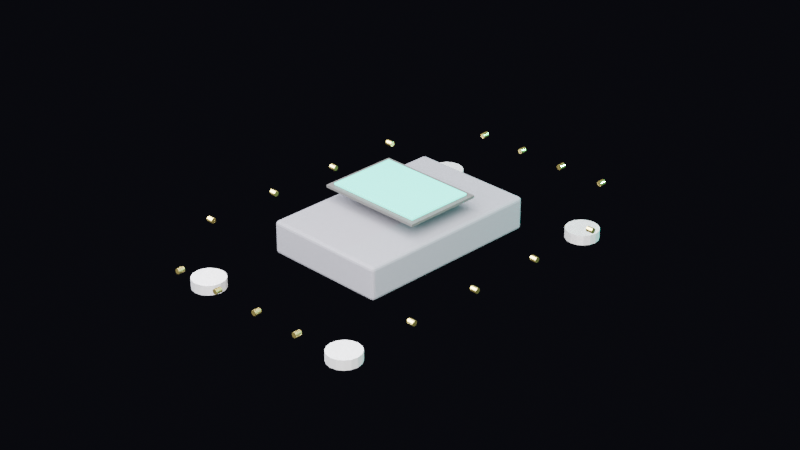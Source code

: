 # Source: screen-s.blend  (saved by Blender 5.1.29; exported with 4.5.12 LTS)
import bpy
from mathutils import Matrix  # noqa: F401  (used for matrix-valued properties, if any)

bpy.ops.wm.read_factory_settings(use_empty=True)
scene = bpy.context.scene
scene.name = 'Scene'

# ---- collections
col_collection = bpy.data.collections.new('Collection'); scene.collection.children.link(col_collection)
col_style_1_minimal = bpy.data.collections.new('Style_1_Minimal'); scene.collection.children.link(col_style_1_minimal)
col_style_2_rounded = bpy.data.collections.new('Style_2_Rounded'); scene.collection.children.link(col_style_2_rounded)
col_style_3_baroque = bpy.data.collections.new('Style_3_Baroque'); scene.collection.children.link(col_style_3_baroque)
col_style_4_wood = bpy.data.collections.new('Style_4_Wood'); scene.collection.children.link(col_style_4_wood)

# ---- materials (node trees are filled in below, after node groups)
mat_housing = bpy.data.materials.new('Housing')
mat_bezel = bpy.data.materials.new('Bezel')
mat_screen = bpy.data.materials.new('Screen')
mat_pcb = bpy.data.materials.new('PCB')
mat_gold = bpy.data.materials.new('Gold')
mat_silver = bpy.data.materials.new('Silver')

# ---- material node trees
mat_housing.use_nodes = True; mat_housing.node_tree.nodes.clear()
_N = mat_housing.node_tree.nodes; _L = mat_housing.node_tree.links
n0 = _N.new('ShaderNodeBsdfPrincipled'); n0.name = 'Principled BSDF'; n0.location = (-200, 100)
n0.inputs[0].default_value = (0.04, 0.04, 0.05, 1.0)
n0.inputs[2].default_value = 0.85
n1 = _N.new('ShaderNodeOutputMaterial'); n1.name = 'Material Output'; n1.location = (200, 100)
_L.new(n0.outputs[0], n1.inputs[0])
n1.is_active_output = True
mat_bezel.use_nodes = True; mat_bezel.node_tree.nodes.clear()
_N = mat_bezel.node_tree.nodes; _L = mat_bezel.node_tree.links
n0 = _N.new('ShaderNodeBsdfPrincipled'); n0.name = 'Principled BSDF'; n0.location = (-200, 100)
n0.inputs[0].default_value = (0.02, 0.02, 0.02, 1.0)
n1 = _N.new('ShaderNodeOutputMaterial'); n1.name = 'Material Output'; n1.location = (200, 100)
_L.new(n0.outputs[0], n1.inputs[0])
n1.is_active_output = True
mat_screen.use_nodes = True; mat_screen.node_tree.nodes.clear()
_N = mat_screen.node_tree.nodes; _L = mat_screen.node_tree.links
n0 = _N.new('ShaderNodeBsdfPrincipled'); n0.name = 'Principled BSDF'; n0.location = (-200, 100)
n0.inputs[0].default_value = (0.0, 0.1, 0.08, 1.0)
n0.inputs[2].default_value = 0.1
n0.inputs[27].default_value = (0.0, 0.8314, 0.6667, 1.0)
n0.inputs[28].default_value = 3.0
n1 = _N.new('ShaderNodeOutputMaterial'); n1.name = 'Material Output'; n1.location = (200, 100)
_L.new(n0.outputs[0], n1.inputs[0])
n1.is_active_output = True
mat_pcb.use_nodes = True; mat_pcb.node_tree.nodes.clear()
_N = mat_pcb.node_tree.nodes; _L = mat_pcb.node_tree.links
n0 = _N.new('ShaderNodeBsdfPrincipled'); n0.name = 'Principled BSDF'; n0.location = (-200, 100)
n0.inputs[0].default_value = (0.0, 0.3, 0.1, 1.0)
n0.inputs[2].default_value = 0.7
n1 = _N.new('ShaderNodeOutputMaterial'); n1.name = 'Material Output'; n1.location = (200, 100)
_L.new(n0.outputs[0], n1.inputs[0])
n1.is_active_output = True
mat_gold.use_nodes = True; mat_gold.node_tree.nodes.clear()
_N = mat_gold.node_tree.nodes; _L = mat_gold.node_tree.links
n0 = _N.new('ShaderNodeBsdfPrincipled'); n0.name = 'Principled BSDF'; n0.location = (-200, 100)
n0.inputs[0].default_value = (0.83, 0.69, 0.22, 1.0)
n0.inputs[1].default_value = 1.0
n0.inputs[2].default_value = 0.3
n1 = _N.new('ShaderNodeOutputMaterial'); n1.name = 'Material Output'; n1.location = (200, 100)
_L.new(n0.outputs[0], n1.inputs[0])
n1.is_active_output = True
mat_silver.use_nodes = True; mat_silver.node_tree.nodes.clear()
_N = mat_silver.node_tree.nodes; _L = mat_silver.node_tree.links
n0 = _N.new('ShaderNodeBsdfPrincipled'); n0.name = 'Principled BSDF'; n0.location = (-200, 100)
n0.inputs[0].default_value = (0.75, 0.75, 0.78, 1.0)
n0.inputs[1].default_value = 0.9
n0.inputs[2].default_value = 0.4
n1 = _N.new('ShaderNodeOutputMaterial'); n1.name = 'Material Output'; n1.location = (200, 100)
_L.new(n0.outputs[0], n1.inputs[0])
n1.is_active_output = True

# ---- world
world_world = bpy.data.worlds.new('World'); scene.world = world_world
world_world.use_nodes = True; world_world.node_tree.nodes.clear()
_N = world_world.node_tree.nodes; _L = world_world.node_tree.links
n0 = _N.new('ShaderNodeOutputWorld'); n0.name = 'World Output'; n0.location = (200, 100)
n1 = _N.new('ShaderNodeBackground'); n1.name = 'Background'; n1.location = (-200, 100)
n1.inputs[0].default_value = (0.01, 0.01, 0.015, 1.0)
n1.inputs[1].default_value = 0.5
_L.new(n1.outputs[0], n0.inputs[0])
n0.is_active_output = True
world_world.color = (0.05088, 0.05088, 0.05088)
world_world.sun_shadow_jitter_overblur = 0.0

# ---- cameras
cam_camera = bpy.data.cameras.new('Camera')
cam_camera.lens = 85.0

# ---- lights
light_area = bpy.data.lights.new('Area', 'AREA')
light_area.color = (1.0, 0.98, 0.95)
light_area.energy = 30.0
light_area.size = 0.3
light_area.size_y = 1.0
light_area_001 = bpy.data.lights.new('Area.001', 'AREA')
light_area_001.color = (0.9, 0.92, 1.0)
light_area_001.size = 0.4
light_area_001.size_y = 1.0
light_point = bpy.data.lights.new('Point', 'POINT')
light_point.color = (0.0, 0.83, 0.67)
light_point.energy = 5.0

# ---- meshes
me_cube = bpy.data.meshes.new('Cube')
me_cube.from_pydata([(-0.018, -0.028, -0.005), (-0.018, -0.029, -0.004), (-0.019, -0.028, -0.004), (-0.018, -0.0285, -0.004866), (-0.0185, -0.028, -0.004866), (-0.01848, -0.02848, -0.004737), (-0.0185, -0.02887, -0.004), (-0.018, -0.02887, -0.004499), (-0.01848, -0.02874, -0.004478), (-0.01887, -0.028, -0.004499), (-0.01887, -0.0285, -0.004), (-0.01874, -0.02848, -0.004478), (-0.018, -0.029, 0.004), (-0.018, -0.028, 0.005), (-0.019, -0.028, 0.004), (-0.018, -0.02887, 0.004499), (-0.0185, -0.02887, 0.004), (-0.01848, -0.02874, 0.004478), (-0.0185, -0.028, 0.004866), (-0.018, -0.0285, 0.004866), (-0.01848, -0.02848, 0.004737), (-0.01887, -0.0285, 0.004), (-0.01887, -0.028, 0.004499), (-0.01874, -0.02848, 0.004478), (-0.018, 0.028, -0.005), (-0.019, 0.028, -0.004), (-0.018, 0.029, -0.004), (-0.0185, 0.028, -0.004866), (-0.018, 0.0285, -0.004866), (-0.01848, 0.02848, -0.004737), (-0.01887, 0.0285, -0.004), (-0.01887, 0.028, -0.004499), (-0.01874, 0.02848, -0.004478), (-0.018, 0.02887, -0.004499), (-0.0185, 0.02887, -0.004), (-0.01848, 0.02874, -0.004478), (-0.018, 0.028, 0.005), (-0.018, 0.029, 0.004), (-0.019, 0.028, 0.004), (-0.018, 0.0285, 0.004866), (-0.0185, 0.028, 0.004866), (-0.01848, 0.02848, 0.004737), (-0.0185, 0.02887, 0.004), (-0.018, 0.02887, 0.004499), (-0.01848, 0.02874, 0.004478), (-0.01887, 0.028, 0.004499), (-0.01887, 0.0285, 0.004), (-0.01874, 0.02848, 0.004478), (0.018, -0.028, -0.005), (0.019, -0.028, -0.004), (0.018, -0.029, -0.004), (0.0185, -0.028, -0.004866), (0.018, -0.0285, -0.004866), (0.01848, -0.02848, -0.004737), (0.01887, -0.0285, -0.004), (0.01887, -0.028, -0.004499), (0.01874, -0.02848, -0.004478), (0.018, -0.02887, -0.004499), (0.0185, -0.02887, -0.004), (0.01848, -0.02874, -0.004478), (0.018, -0.028, 0.005), (0.018, -0.029, 0.004), (0.019, -0.028, 0.004), (0.018, -0.0285, 0.004866), (0.0185, -0.028, 0.004866), (0.01848, -0.02848, 0.004737), (0.0185, -0.02887, 0.004), (0.018, -0.02887, 0.004499), (0.01848, -0.02874, 0.004478), (0.01887, -0.028, 0.004499), (0.01887, -0.0285, 0.004), (0.01874, -0.02848, 0.004478), (0.018, 0.028, -0.005), (0.018, 0.029, -0.004), (0.019, 0.028, -0.004), (0.018, 0.0285, -0.004866), (0.0185, 0.028, -0.004866), (0.01848, 0.02848, -0.004737), (0.0185, 0.02887, -0.004), (0.018, 0.02887, -0.004499), (0.01848, 0.02874, -0.004478), (0.01887, 0.028, -0.004499), (0.01887, 0.0285, -0.004), (0.01874, 0.02848, -0.004478), (0.018, 0.028, 0.005), (0.019, 0.028, 0.004), (0.018, 0.029, 0.004), (0.0185, 0.028, 0.004866), (0.018, 0.0285, 0.004866), (0.01848, 0.02848, 0.004737), (0.01887, 0.0285, 0.004), (0.01887, 0.028, 0.004499), (0.01874, 0.02848, 0.004478), (0.018, 0.02887, 0.004499), (0.0185, 0.02887, 0.004), (0.01848, 0.02874, 0.004478)], [], [(0, 3, 5, 4), (3, 7, 8, 5), (1, 6, 8, 7), (6, 10, 11, 8), (2, 9, 11, 10), (9, 4, 5, 11), (5, 8, 11), (12, 15, 17, 16), (15, 19, 20, 17), (13, 18, 20, 19), (18, 22, 23, 20), (14, 21, 23, 22), (21, 16, 17, 23), (17, 20, 23), (24, 27, 29, 28), (27, 31, 32, 29), (25, 30, 32, 31), (30, 34, 35, 32), (26, 33, 35, 34), (33, 28, 29, 35), (29, 32, 35), (36, 39, 41, 40), (39, 43, 44, 41), (37, 42, 44, 43), (42, 46, 47, 44), (38, 45, 47, 46), (45, 40, 41, 47), (41, 44, 47), (48, 51, 53, 52), (51, 55, 56, 53), (49, 54, 56, 55), (54, 58, 59, 56), (50, 57, 59, 58), (57, 52, 53, 59), (53, 56, 59), (60, 63, 65, 64), (63, 67, 68, 65), (61, 66, 68, 67), (66, 70, 71, 68), (62, 69, 71, 70), (69, 64, 65, 71), (65, 68, 71), (72, 75, 77, 76), (75, 79, 80, 77), (73, 78, 80, 79), (78, 82, 83, 80), (74, 81, 83, 82), (81, 76, 77, 83), (77, 80, 83), (84, 87, 89, 88), (87, 91, 92, 89), (85, 90, 92, 91), (90, 94, 95, 92), (86, 93, 95, 94), (93, 88, 89, 95), (89, 92, 95), (24, 0, 4, 27), (27, 4, 9, 31), (31, 9, 2, 25), (1, 12, 16, 6), (6, 16, 21, 10), (10, 21, 14, 2), (13, 36, 40, 18), (18, 40, 45, 22), (22, 45, 38, 14), (37, 26, 34, 42), (42, 34, 30, 46), (46, 30, 25, 38), (72, 24, 28, 75), (75, 28, 33, 79), (79, 33, 26, 73), (36, 84, 88, 39), (39, 88, 93, 43), (43, 93, 86, 37), (85, 74, 82, 90), (90, 82, 78, 94), (94, 78, 73, 86), (48, 72, 76, 51), (51, 76, 81, 55), (55, 81, 74, 49), (84, 60, 64, 87), (87, 64, 69, 91), (91, 69, 62, 85), (61, 50, 58, 66), (66, 58, 54, 70), (70, 54, 49, 62), (0, 48, 52, 3), (3, 52, 57, 7), (7, 57, 50, 1), (60, 13, 19, 63), (63, 19, 15, 67), (67, 15, 12, 61), (24, 72, 48, 0), (2, 14, 38, 25), (50, 61, 12, 1), (84, 36, 13, 60), (26, 37, 86, 73), (74, 85, 62, 49)])
_uv = me_cube.uv_layers.new(name='UVMap')
_uv.uv.foreach_set('vector', [0.1316, 0.7457, 0.1316, 0.7478, 0.1284, 0.7478, 0.1283, 0.7457, 0.1316, 0.7478, 0.1316, 0.75, 0.1284, 0.75, 0.1284, 0.7478, 0.4, 0.9934, 0.4, 1.0, 0.375, 0.9966, 0.375, 0.9934, 0.4, 0.0, 0.4, 0.002158, 0.375, 0.002249, 0.375, 0.0, 0.4, 0.00431, 0.375, 0.00431, 0.375, 0.002249, 0.4, 0.002158, 0.125, 0.7457, 0.1283, 0.7457, 0.1284, 0.7478, 0.125, 0.7478, 0.1284, 0.7478, 0.1284, 0.75, 0.125, 0.7478, 0.6, 0.9934, 0.6125, 0.9934, 0.612, 0.9966, 0.6, 1.0, 0.6125, 0.9934, 0.625, 0.9934, 0.625, 0.9966, 0.612, 0.9966, 0.8684, 0.7457, 0.875, 0.7457, 0.8716, 0.75, 0.8684, 0.75, 0.625, 0.00431, 0.6125, 0.00431, 0.612, 0.002249, 0.625, 0.0, 0.6, 0.00431, 0.6, 0.002158, 0.612, 0.002249, 0.6125, 0.00431, 0.6, 0.002158, 0.6, 0.0, 0.612, 0.001135, 0.612, 0.002249, 0.612, 0.9966, 0.625, 0.9966, 0.612, 0.9983, 0.1316, 0.5043, 0.1283, 0.5043, 0.1284, 0.5022, 0.1316, 0.5022, 0.1283, 0.5043, 0.125, 0.5043, 0.125, 0.5022, 0.1284, 0.5022, 0.4, 0.2457, 0.4, 0.2478, 0.375, 0.2478, 0.375, 0.2457, 0.4, 0.2478, 0.4, 0.2533, 0.375, 0.2534, 0.375, 0.2478, 0.4, 0.2566, 0.375, 0.2566, 0.375, 0.2534, 0.4, 0.2533, 0.1316, 0.5, 0.1316, 0.5022, 0.1284, 0.5022, 0.1284, 0.5, 0.1284, 0.5022, 0.125, 0.5022, 0.1284, 0.5, 0.8684, 0.5043, 0.8684, 0.5, 0.8716, 0.5, 0.875, 0.5043, 0.625, 0.2566, 0.6125, 0.2566, 0.612, 0.2534, 0.625, 0.2523, 0.6, 0.2566, 0.6, 0.2533, 0.612, 0.2534, 0.6125, 0.2566, 0.6, 0.2533, 0.6, 0.2478, 0.612, 0.2487, 0.612, 0.2534, 0.6, 0.2457, 0.6125, 0.2457, 0.612, 0.2487, 0.6, 0.2478, 0.6125, 0.2457, 0.625, 0.2457, 0.625, 0.2523, 0.612, 0.2487, 0.625, 0.2523, 0.612, 0.2534, 0.612, 0.2487, 0.3684, 0.7457, 0.3717, 0.7457, 0.3716, 0.7478, 0.3684, 0.7478, 0.3717, 0.7457, 0.3875, 0.7457, 0.3844, 0.7478, 0.3716, 0.7478, 0.4, 0.7457, 0.4, 0.7478, 0.3844, 0.7478, 0.3875, 0.7457, 0.4, 0.7478, 0.4, 0.7533, 0.3733, 0.7517, 0.3844, 0.7478, 0.4, 0.7566, 0.3717, 0.7533, 0.3733, 0.7517, 0.4, 0.7533, 0.3717, 0.7533, 0.3684, 0.7478, 0.3716, 0.7478, 0.3733, 0.7517, 0.3716, 0.7478, 0.3844, 0.7478, 0.3733, 0.7517, 0.6316, 0.7457, 0.6283, 0.7533, 0.6267, 0.7517, 0.6283, 0.7457, 0.6283, 0.7533, 0.6125, 0.7566, 0.612, 0.7534, 0.6267, 0.7517, 0.6, 0.7566, 0.6, 0.7533, 0.612, 0.7534, 0.6125, 0.7566, 0.6, 0.7533, 0.6, 0.7478, 0.612, 0.7487, 0.612, 0.7534, 0.6, 0.7457, 0.6125, 0.7457, 0.612, 0.7487, 0.6, 0.7478, 0.6125, 0.7457, 0.6283, 0.7457, 0.6267, 0.7517, 0.612, 0.7487, 0.6267, 0.7517, 0.612, 0.7534, 0.612, 0.7487, 0.3684, 0.5043, 0.3684, 0.5022, 0.3716, 0.5022, 0.3717, 0.5043, 0.3684, 0.5022, 0.3717, 0.4967, 0.3733, 0.4983, 0.3716, 0.5022, 0.4, 0.4934, 0.4, 0.4967, 0.3733, 0.4983, 0.3717, 0.4967, 0.4, 0.4967, 0.4, 0.5022, 0.3844, 0.5022, 0.3733, 0.4983, 0.4, 0.5043, 0.3875, 0.5043, 0.3844, 0.5022, 0.4, 0.5022, 0.3875, 0.5043, 0.3717, 0.5043, 0.3716, 0.5022, 0.3844, 0.5022, 0.3716, 0.5022, 0.3733, 0.4983, 0.3844, 0.5022, 0.6316, 0.5043, 0.6283, 0.5043, 0.6234, 0.5008, 0.6283, 0.4967, 0.6283, 0.5043, 0.6125, 0.5043, 0.612, 0.5022, 0.6234, 0.5008, 0.6, 0.5043, 0.6, 0.5022, 0.612, 0.5022, 0.6125, 0.5043, 0.6, 0.5022, 0.6, 0.4967, 0.612, 0.4977, 0.612, 0.5022, 0.6, 0.4934, 0.6125, 0.4934, 0.612, 0.4977, 0.6, 0.4967, 0.6125, 0.4934, 0.6283, 0.4967, 0.6234, 0.5008, 0.612, 0.4977, 0.6234, 0.5008, 0.612, 0.5022, 0.612, 0.4977, 0.1316, 0.5043, 0.1316, 0.7457, 0.1283, 0.7457, 0.1283, 0.5043, 0.1283, 0.5043, 0.1283, 0.7457, 0.125, 0.7457, 0.125, 0.5043, 0.375, 0.2457, 0.375, 0.00431, 0.4, 0.00431, 0.4, 0.2457, 0.4, 0.9934, 0.6, 0.9934, 0.6, 1.0, 0.4, 1.0, 0.4, 0.0, 0.6, 0.0, 0.6, 0.002158, 0.4, 0.002158, 0.4, 0.002158, 0.6, 0.002158, 0.6, 0.00431, 0.4, 0.00431, 0.8684, 0.7457, 0.8684, 0.5043, 0.875, 0.5043, 0.875, 0.7457, 0.625, 0.00431, 0.625, 0.2457, 0.6125, 0.2457, 0.6125, 0.00431, 0.6125, 0.00431, 0.6125, 0.2457, 0.6, 0.2457, 0.6, 0.00431, 0.6, 0.2566, 0.4, 0.2566, 0.4, 0.2533, 0.6, 0.2533, 0.6, 0.2533, 0.4, 0.2533, 0.4, 0.2478, 0.6, 0.2478, 0.6, 0.2478, 0.4, 0.2478, 0.4, 0.2457, 0.6, 0.2457, 0.3684, 0.5043, 0.1316, 0.5043, 0.1316, 0.5022, 0.3684, 0.5022, 0.3684, 0.5022, 0.1316, 0.5022, 0.1316, 0.5, 0.3717, 0.4967, 0.3717, 0.4967, 0.375, 0.2566, 0.4, 0.2566, 0.4, 0.4934, 0.8684, 0.5043, 0.6316, 0.5043, 0.6283, 0.4967, 0.8684, 0.5, 0.625, 0.2566, 0.6283, 0.4967, 0.6125, 0.4934, 0.6125, 0.2566, 0.6125, 0.2566, 0.6125, 0.4934, 0.6, 0.4934, 0.6, 0.2566, 0.6, 0.5043, 0.4, 0.5043, 0.4, 0.5022, 0.6, 0.5022, 0.6, 0.5022, 0.4, 0.5022, 0.4, 0.4967, 0.6, 0.4967, 0.6, 0.4967, 0.4, 0.4967, 0.4, 0.4934, 0.6, 0.4934, 0.3684, 0.7457, 0.3684, 0.5043, 0.3717, 0.5043, 0.3717, 0.7457, 0.3717, 0.7457, 0.3717, 0.5043, 0.3875, 0.5043, 0.3875, 0.7457, 0.3875, 0.7457, 0.3875, 0.5043, 0.4, 0.5043, 0.4, 0.7457, 0.6316, 0.5043, 0.6316, 0.7457, 0.6283, 0.7457, 0.6283, 0.5043, 0.6283, 0.5043, 0.6283, 0.7457, 0.6125, 0.7457, 0.6125, 0.5043, 0.6125, 0.5043, 0.6125, 0.7457, 0.6, 0.7457, 0.6, 0.5043, 0.6, 0.7566, 0.4, 0.7566, 0.4, 0.7533, 0.6, 0.7533, 0.6, 0.7533, 0.4, 0.7533, 0.4, 0.7478, 0.6, 0.7478, 0.6, 0.7478, 0.4, 0.7478, 0.4, 0.7457, 0.6, 0.7457, 0.1316, 0.7457, 0.3684, 0.7457, 0.3684, 0.7478, 0.1316, 0.7478, 0.1316, 0.7478, 0.3684, 0.7478, 0.3717, 0.7533, 0.1316, 0.75, 0.375, 0.9934, 0.3717, 0.7533, 0.4, 0.7566, 0.4, 0.9934, 0.6316, 0.7457, 0.8684, 0.7457, 0.8684, 0.75, 0.6283, 0.7533, 0.6283, 0.7533, 0.625, 0.9934, 0.6125, 0.9934, 0.6125, 0.7566, 0.6125, 0.7566, 0.6125, 0.9934, 0.6, 0.9934, 0.6, 0.7566, 0.1316, 0.5043, 0.3684, 0.5043, 0.3684, 0.7457, 0.1316, 0.7457, 0.4, 0.00431, 0.6, 0.00431, 0.6, 0.2457, 0.4, 0.2457, 0.4, 0.7566, 0.6, 0.7566, 0.6, 0.9934, 0.4, 0.9934, 0.6316, 0.5043, 0.8684, 0.5043, 0.8684, 0.7457, 0.6316, 0.7457, 0.4, 0.2566, 0.6, 0.2566, 0.6, 0.4934, 0.4, 0.4934, 0.4, 0.5043, 0.6, 0.5043, 0.6, 0.7457, 0.4, 0.7457])
me_cube.materials.append(mat_housing)
me_cube.update()
me_cube_001 = bpy.data.meshes.new('Cube.001')
me_cube_001.from_pydata([(-0.0165, -0.012, 0.009925), (-0.0165, -0.012, 0.01068), (-0.0165, 0.012, 0.009925), (-0.0165, 0.012, 0.01068), (0.0165, -0.012, 0.009925), (0.0165, -0.012, 0.01068), (0.0165, 0.012, 0.009925), (0.0165, 0.012, 0.01068)], [], [(0, 1, 3, 2), (2, 3, 7, 6), (6, 7, 5, 4), (4, 5, 1, 0), (2, 6, 4, 0), (7, 3, 1, 5)])
_uv = me_cube_001.uv_layers.new(name='UVMap')
_uv.uv.foreach_set('vector', [0.375, 0.0, 0.625, 0.0, 0.625, 0.25, 0.375, 0.25, 0.375, 0.25, 0.625, 0.25, 0.625, 0.5, 0.375, 0.5, 0.375, 0.5, 0.625, 0.5, 0.625, 0.75, 0.375, 0.75, 0.375, 0.75, 0.625, 0.75, 0.625, 1.0, 0.375, 1.0, 0.125, 0.5, 0.375, 0.5, 0.375, 0.75, 0.125, 0.75, 0.625, 0.5, 0.875, 0.5, 0.875, 0.75, 0.625, 0.75])
me_cube_001.materials.append(mat_bezel)
me_cube_001.update()
me_cube_002 = bpy.data.meshes.new('Cube.002')
me_cube_002.from_pydata([(-0.015, -0.0105, 0.01075), (-0.015, -0.0105, 0.01125), (-0.015, 0.0105, 0.01075), (-0.015, 0.0105, 0.01125), (0.015, -0.0105, 0.01075), (0.015, -0.0105, 0.01125), (0.015, 0.0105, 0.01075), (0.015, 0.0105, 0.01125)], [], [(0, 1, 3, 2), (2, 3, 7, 6), (6, 7, 5, 4), (4, 5, 1, 0), (2, 6, 4, 0), (7, 3, 1, 5)])
_uv = me_cube_002.uv_layers.new(name='UVMap')
_uv.uv.foreach_set('vector', [0.375, 0.0, 0.625, 0.0, 0.625, 0.25, 0.375, 0.25, 0.375, 0.25, 0.625, 0.25, 0.625, 0.5, 0.375, 0.5, 0.375, 0.5, 0.625, 0.5, 0.625, 0.75, 0.375, 0.75, 0.375, 0.75, 0.625, 0.75, 0.625, 1.0, 0.375, 1.0, 0.125, 0.5, 0.375, 0.5, 0.375, 0.75, 0.125, 0.75, 0.625, 0.5, 0.875, 0.5, 0.875, 0.75, 0.625, 0.75])
me_cube_002.materials.append(mat_screen)
me_cube_002.update()
me_cube_003 = bpy.data.meshes.new('Cube.003')
me_cube_003.from_pydata([(-0.0175, -0.0275, -0.0005), (-0.0175, -0.0275, 0.0005), (-0.0175, 0.0275, -0.0005), (-0.0175, 0.0275, 0.0005), (0.0175, -0.0275, -0.0005), (0.0175, -0.0275, 0.0005), (0.0175, 0.0275, -0.0005), (0.0175, 0.0275, 0.0005)], [], [(0, 1, 3, 2), (2, 3, 7, 6), (6, 7, 5, 4), (4, 5, 1, 0), (2, 6, 4, 0), (7, 3, 1, 5)])
_uv = me_cube_003.uv_layers.new(name='UVMap')
_uv.uv.foreach_set('vector', [0.375, 0.0, 0.625, 0.0, 0.625, 0.25, 0.375, 0.25, 0.375, 0.25, 0.625, 0.25, 0.625, 0.5, 0.375, 0.5, 0.375, 0.5, 0.625, 0.5, 0.625, 0.75, 0.375, 0.75, 0.375, 0.75, 0.625, 0.75, 0.625, 1.0, 0.375, 1.0, 0.125, 0.5, 0.375, 0.5, 0.375, 0.75, 0.125, 0.75, 0.625, 0.5, 0.875, 0.5, 0.875, 0.75, 0.625, 0.75])
me_cube_003.materials.append(mat_pcb)
me_cube_003.update()
me_cylinder = bpy.data.meshes.new('Cylinder')
me_cylinder.from_pydata([(0.0, 0.0008, -0.001), (0.0, 0.0008, 0.001), (0.0003061, 0.0007391, -0.001), (0.0003061, 0.0007391, 0.001), (0.0005657, 0.0005657, -0.001), (0.0005657, 0.0005657, 0.001), (0.0007391, 0.0003061, -0.001), (0.0007391, 0.0003061, 0.001), (0.0008, 0.0, -0.001), (0.0008, 0.0, 0.001), (0.0007391, -0.0003061, -0.001), (0.0007391, -0.0003061, 0.001), (0.0005657, -0.0005657, -0.001), (0.0005657, -0.0005657, 0.001), (0.0003061, -0.0007391, -0.001), (0.0003061, -0.0007391, 0.001), (0.0, -0.0008, -0.001), (0.0, -0.0008, 0.001), (-0.0003061, -0.0007391, -0.001), (-0.0003061, -0.0007391, 0.001), (-0.0005657, -0.0005657, -0.001), (-0.0005657, -0.0005657, 0.001), (-0.0007391, -0.0003061, -0.001), (-0.0007391, -0.0003061, 0.001), (-0.0008, 0.0, -0.001), (-0.0008, 0.0, 0.001), (-0.0007391, 0.0003061, -0.001), (-0.0007391, 0.0003061, 0.001), (-0.0005657, 0.0005657, -0.001), (-0.0005657, 0.0005657, 0.001), (-0.0003061, 0.0007391, -0.001), (-0.0003061, 0.0007391, 0.001)], [], [(0, 1, 3, 2), (2, 3, 5, 4), (4, 5, 7, 6), (6, 7, 9, 8), (8, 9, 11, 10), (10, 11, 13, 12), (12, 13, 15, 14), (14, 15, 17, 16), (16, 17, 19, 18), (18, 19, 21, 20), (20, 21, 23, 22), (22, 23, 25, 24), (24, 25, 27, 26), (26, 27, 29, 28), (3, 1, 31, 29, 27, 25, 23, 21, 19, 17, 15, 13, 11, 9, 7, 5), (28, 29, 31, 30), (30, 31, 1, 0), (0, 2, 4, 6, 8, 10, 12, 14, 16, 18, 20, 22, 24, 26, 28, 30)])
_uv = me_cylinder.uv_layers.new(name='UVMap')
_uv.uv.foreach_set('vector', [1.0, 0.5, 1.0, 1.0, 0.9375, 1.0, 0.9375, 0.5, 0.9375, 0.5, 0.9375, 1.0, 0.875, 1.0, 0.875, 0.5, 0.875, 0.5, 0.875, 1.0, 0.8125, 1.0, 0.8125, 0.5, 0.8125, 0.5, 0.8125, 1.0, 0.75, 1.0, 0.75, 0.5, 0.75, 0.5, 0.75, 1.0, 0.6875, 1.0, 0.6875, 0.5, 0.6875, 0.5, 0.6875, 1.0, 0.625, 1.0, 0.625, 0.5, 0.625, 0.5, 0.625, 1.0, 0.5625, 1.0, 0.5625, 0.5, 0.5625, 0.5, 0.5625, 1.0, 0.5, 1.0, 0.5, 0.5, 0.5, 0.5, 0.5, 1.0, 0.4375, 1.0, 0.4375, 0.5, 0.4375, 0.5, 0.4375, 1.0, 0.375, 1.0, 0.375, 0.5, 0.375, 0.5, 0.375, 1.0, 0.3125, 1.0, 0.3125, 0.5, 0.3125, 0.5, 0.3125, 1.0, 0.25, 1.0, 0.25, 0.5, 0.25, 0.5, 0.25, 1.0, 0.1875, 1.0, 0.1875, 0.5, 0.1875, 0.5, 0.1875, 1.0, 0.125, 1.0, 0.125, 0.5, 0.3418, 0.4717, 0.25, 0.49, 0.1582, 0.4717, 0.08029, 0.4197, 0.02827, 0.3418, 0.01, 0.25, 0.02827, 0.1582, 0.08029, 0.08029, 0.1582, 0.02827, 0.25, 0.01, 0.3418, 0.02827, 0.4197, 0.08029, 0.4717, 0.1582, 0.49, 0.25, 0.4717, 0.3418, 0.4197, 0.4197, 0.125, 0.5, 0.125, 1.0, 0.0625, 1.0, 0.0625, 0.5, 0.0625, 0.5, 0.0625, 1.0, 0.0, 1.0, 0.0, 0.5, 0.75, 0.49, 0.8418, 0.4717, 0.9197, 0.4197, 0.9717, 0.3418, 0.99, 0.25, 0.9717, 0.1582, 0.9197, 0.08029, 0.8418, 0.02827, 0.75, 0.01, 0.6582, 0.02827, 0.5803, 0.08029, 0.5283, 0.1582, 0.51, 0.25, 0.5283, 0.3418, 0.5803, 0.4197, 0.6582, 0.4717])
me_cylinder.materials.append(mat_gold)
me_cylinder.update()
me_cylinder_001 = bpy.data.meshes.new('Cylinder.001')
me_cylinder_001.from_pydata([(0.0, 0.0008, -0.001), (0.0, 0.0008, 0.001), (0.0003061, 0.0007391, -0.001), (0.0003061, 0.0007391, 0.001), (0.0005657, 0.0005657, -0.001), (0.0005657, 0.0005657, 0.001), (0.0007391, 0.0003061, -0.001), (0.0007391, 0.0003061, 0.001), (0.0008, 0.0, -0.001), (0.0008, 0.0, 0.001), (0.0007391, -0.0003061, -0.001), (0.0007391, -0.0003061, 0.001), (0.0005657, -0.0005657, -0.001), (0.0005657, -0.0005657, 0.001), (0.0003061, -0.0007391, -0.001), (0.0003061, -0.0007391, 0.001), (0.0, -0.0008, -0.001), (0.0, -0.0008, 0.001), (-0.0003061, -0.0007391, -0.001), (-0.0003061, -0.0007391, 0.001), (-0.0005657, -0.0005657, -0.001), (-0.0005657, -0.0005657, 0.001), (-0.0007391, -0.0003061, -0.001), (-0.0007391, -0.0003061, 0.001), (-0.0008, 0.0, -0.001), (-0.0008, 0.0, 0.001), (-0.0007391, 0.0003061, -0.001), (-0.0007391, 0.0003061, 0.001), (-0.0005657, 0.0005657, -0.001), (-0.0005657, 0.0005657, 0.001), (-0.0003061, 0.0007391, -0.001), (-0.0003061, 0.0007391, 0.001)], [], [(0, 1, 3, 2), (2, 3, 5, 4), (4, 5, 7, 6), (6, 7, 9, 8), (8, 9, 11, 10), (10, 11, 13, 12), (12, 13, 15, 14), (14, 15, 17, 16), (16, 17, 19, 18), (18, 19, 21, 20), (20, 21, 23, 22), (22, 23, 25, 24), (24, 25, 27, 26), (26, 27, 29, 28), (3, 1, 31, 29, 27, 25, 23, 21, 19, 17, 15, 13, 11, 9, 7, 5), (28, 29, 31, 30), (30, 31, 1, 0), (0, 2, 4, 6, 8, 10, 12, 14, 16, 18, 20, 22, 24, 26, 28, 30)])
_uv = me_cylinder_001.uv_layers.new(name='UVMap')
_uv.uv.foreach_set('vector', [1.0, 0.5, 1.0, 1.0, 0.9375, 1.0, 0.9375, 0.5, 0.9375, 0.5, 0.9375, 1.0, 0.875, 1.0, 0.875, 0.5, 0.875, 0.5, 0.875, 1.0, 0.8125, 1.0, 0.8125, 0.5, 0.8125, 0.5, 0.8125, 1.0, 0.75, 1.0, 0.75, 0.5, 0.75, 0.5, 0.75, 1.0, 0.6875, 1.0, 0.6875, 0.5, 0.6875, 0.5, 0.6875, 1.0, 0.625, 1.0, 0.625, 0.5, 0.625, 0.5, 0.625, 1.0, 0.5625, 1.0, 0.5625, 0.5, 0.5625, 0.5, 0.5625, 1.0, 0.5, 1.0, 0.5, 0.5, 0.5, 0.5, 0.5, 1.0, 0.4375, 1.0, 0.4375, 0.5, 0.4375, 0.5, 0.4375, 1.0, 0.375, 1.0, 0.375, 0.5, 0.375, 0.5, 0.375, 1.0, 0.3125, 1.0, 0.3125, 0.5, 0.3125, 0.5, 0.3125, 1.0, 0.25, 1.0, 0.25, 0.5, 0.25, 0.5, 0.25, 1.0, 0.1875, 1.0, 0.1875, 0.5, 0.1875, 0.5, 0.1875, 1.0, 0.125, 1.0, 0.125, 0.5, 0.3418, 0.4717, 0.25, 0.49, 0.1582, 0.4717, 0.08029, 0.4197, 0.02827, 0.3418, 0.01, 0.25, 0.02827, 0.1582, 0.08029, 0.08029, 0.1582, 0.02827, 0.25, 0.01, 0.3418, 0.02827, 0.4197, 0.08029, 0.4717, 0.1582, 0.49, 0.25, 0.4717, 0.3418, 0.4197, 0.4197, 0.125, 0.5, 0.125, 1.0, 0.0625, 1.0, 0.0625, 0.5, 0.0625, 0.5, 0.0625, 1.0, 0.0, 1.0, 0.0, 0.5, 0.75, 0.49, 0.8418, 0.4717, 0.9197, 0.4197, 0.9717, 0.3418, 0.99, 0.25, 0.9717, 0.1582, 0.9197, 0.08029, 0.8418, 0.02827, 0.75, 0.01, 0.6582, 0.02827, 0.5803, 0.08029, 0.5283, 0.1582, 0.51, 0.25, 0.5283, 0.3418, 0.5803, 0.4197, 0.6582, 0.4717])
me_cylinder_001.materials.append(mat_gold)
me_cylinder_001.update()
me_cylinder_002 = bpy.data.meshes.new('Cylinder.002')
me_cylinder_002.from_pydata([(0.0, 0.0008, -0.001), (0.0, 0.0008, 0.001), (0.0003061, 0.0007391, -0.001), (0.0003061, 0.0007391, 0.001), (0.0005657, 0.0005657, -0.001), (0.0005657, 0.0005657, 0.001), (0.0007391, 0.0003061, -0.001), (0.0007391, 0.0003061, 0.001), (0.0008, 0.0, -0.001), (0.0008, 0.0, 0.001), (0.0007391, -0.0003061, -0.001), (0.0007391, -0.0003061, 0.001), (0.0005657, -0.0005657, -0.001), (0.0005657, -0.0005657, 0.001), (0.0003061, -0.0007391, -0.001), (0.0003061, -0.0007391, 0.001), (0.0, -0.0008, -0.001), (0.0, -0.0008, 0.001), (-0.0003061, -0.0007391, -0.001), (-0.0003061, -0.0007391, 0.001), (-0.0005657, -0.0005657, -0.001), (-0.0005657, -0.0005657, 0.001), (-0.0007391, -0.0003061, -0.001), (-0.0007391, -0.0003061, 0.001), (-0.0008, 0.0, -0.001), (-0.0008, 0.0, 0.001), (-0.0007391, 0.0003061, -0.001), (-0.0007391, 0.0003061, 0.001), (-0.0005657, 0.0005657, -0.001), (-0.0005657, 0.0005657, 0.001), (-0.0003061, 0.0007391, -0.001), (-0.0003061, 0.0007391, 0.001)], [], [(0, 1, 3, 2), (2, 3, 5, 4), (4, 5, 7, 6), (6, 7, 9, 8), (8, 9, 11, 10), (10, 11, 13, 12), (12, 13, 15, 14), (14, 15, 17, 16), (16, 17, 19, 18), (18, 19, 21, 20), (20, 21, 23, 22), (22, 23, 25, 24), (24, 25, 27, 26), (26, 27, 29, 28), (3, 1, 31, 29, 27, 25, 23, 21, 19, 17, 15, 13, 11, 9, 7, 5), (28, 29, 31, 30), (30, 31, 1, 0), (0, 2, 4, 6, 8, 10, 12, 14, 16, 18, 20, 22, 24, 26, 28, 30)])
_uv = me_cylinder_002.uv_layers.new(name='UVMap')
_uv.uv.foreach_set('vector', [1.0, 0.5, 1.0, 1.0, 0.9375, 1.0, 0.9375, 0.5, 0.9375, 0.5, 0.9375, 1.0, 0.875, 1.0, 0.875, 0.5, 0.875, 0.5, 0.875, 1.0, 0.8125, 1.0, 0.8125, 0.5, 0.8125, 0.5, 0.8125, 1.0, 0.75, 1.0, 0.75, 0.5, 0.75, 0.5, 0.75, 1.0, 0.6875, 1.0, 0.6875, 0.5, 0.6875, 0.5, 0.6875, 1.0, 0.625, 1.0, 0.625, 0.5, 0.625, 0.5, 0.625, 1.0, 0.5625, 1.0, 0.5625, 0.5, 0.5625, 0.5, 0.5625, 1.0, 0.5, 1.0, 0.5, 0.5, 0.5, 0.5, 0.5, 1.0, 0.4375, 1.0, 0.4375, 0.5, 0.4375, 0.5, 0.4375, 1.0, 0.375, 1.0, 0.375, 0.5, 0.375, 0.5, 0.375, 1.0, 0.3125, 1.0, 0.3125, 0.5, 0.3125, 0.5, 0.3125, 1.0, 0.25, 1.0, 0.25, 0.5, 0.25, 0.5, 0.25, 1.0, 0.1875, 1.0, 0.1875, 0.5, 0.1875, 0.5, 0.1875, 1.0, 0.125, 1.0, 0.125, 0.5, 0.3418, 0.4717, 0.25, 0.49, 0.1582, 0.4717, 0.08029, 0.4197, 0.02827, 0.3418, 0.01, 0.25, 0.02827, 0.1582, 0.08029, 0.08029, 0.1582, 0.02827, 0.25, 0.01, 0.3418, 0.02827, 0.4197, 0.08029, 0.4717, 0.1582, 0.49, 0.25, 0.4717, 0.3418, 0.4197, 0.4197, 0.125, 0.5, 0.125, 1.0, 0.0625, 1.0, 0.0625, 0.5, 0.0625, 0.5, 0.0625, 1.0, 0.0, 1.0, 0.0, 0.5, 0.75, 0.49, 0.8418, 0.4717, 0.9197, 0.4197, 0.9717, 0.3418, 0.99, 0.25, 0.9717, 0.1582, 0.9197, 0.08029, 0.8418, 0.02827, 0.75, 0.01, 0.6582, 0.02827, 0.5803, 0.08029, 0.5283, 0.1582, 0.51, 0.25, 0.5283, 0.3418, 0.5803, 0.4197, 0.6582, 0.4717])
me_cylinder_002.materials.append(mat_gold)
me_cylinder_002.update()
me_cylinder_003 = bpy.data.meshes.new('Cylinder.003')
me_cylinder_003.from_pydata([(0.0, 0.0008, -0.001), (0.0, 0.0008, 0.001), (0.0003061, 0.0007391, -0.001), (0.0003061, 0.0007391, 0.001), (0.0005657, 0.0005657, -0.001), (0.0005657, 0.0005657, 0.001), (0.0007391, 0.0003061, -0.001), (0.0007391, 0.0003061, 0.001), (0.0008, 0.0, -0.001), (0.0008, 0.0, 0.001), (0.0007391, -0.0003061, -0.001), (0.0007391, -0.0003061, 0.001), (0.0005657, -0.0005657, -0.001), (0.0005657, -0.0005657, 0.001), (0.0003061, -0.0007391, -0.001), (0.0003061, -0.0007391, 0.001), (0.0, -0.0008, -0.001), (0.0, -0.0008, 0.001), (-0.0003061, -0.0007391, -0.001), (-0.0003061, -0.0007391, 0.001), (-0.0005657, -0.0005657, -0.001), (-0.0005657, -0.0005657, 0.001), (-0.0007391, -0.0003061, -0.001), (-0.0007391, -0.0003061, 0.001), (-0.0008, 0.0, -0.001), (-0.0008, 0.0, 0.001), (-0.0007391, 0.0003061, -0.001), (-0.0007391, 0.0003061, 0.001), (-0.0005657, 0.0005657, -0.001), (-0.0005657, 0.0005657, 0.001), (-0.0003061, 0.0007391, -0.001), (-0.0003061, 0.0007391, 0.001)], [], [(0, 1, 3, 2), (2, 3, 5, 4), (4, 5, 7, 6), (6, 7, 9, 8), (8, 9, 11, 10), (10, 11, 13, 12), (12, 13, 15, 14), (14, 15, 17, 16), (16, 17, 19, 18), (18, 19, 21, 20), (20, 21, 23, 22), (22, 23, 25, 24), (24, 25, 27, 26), (26, 27, 29, 28), (3, 1, 31, 29, 27, 25, 23, 21, 19, 17, 15, 13, 11, 9, 7, 5), (28, 29, 31, 30), (30, 31, 1, 0), (0, 2, 4, 6, 8, 10, 12, 14, 16, 18, 20, 22, 24, 26, 28, 30)])
_uv = me_cylinder_003.uv_layers.new(name='UVMap')
_uv.uv.foreach_set('vector', [1.0, 0.5, 1.0, 1.0, 0.9375, 1.0, 0.9375, 0.5, 0.9375, 0.5, 0.9375, 1.0, 0.875, 1.0, 0.875, 0.5, 0.875, 0.5, 0.875, 1.0, 0.8125, 1.0, 0.8125, 0.5, 0.8125, 0.5, 0.8125, 1.0, 0.75, 1.0, 0.75, 0.5, 0.75, 0.5, 0.75, 1.0, 0.6875, 1.0, 0.6875, 0.5, 0.6875, 0.5, 0.6875, 1.0, 0.625, 1.0, 0.625, 0.5, 0.625, 0.5, 0.625, 1.0, 0.5625, 1.0, 0.5625, 0.5, 0.5625, 0.5, 0.5625, 1.0, 0.5, 1.0, 0.5, 0.5, 0.5, 0.5, 0.5, 1.0, 0.4375, 1.0, 0.4375, 0.5, 0.4375, 0.5, 0.4375, 1.0, 0.375, 1.0, 0.375, 0.5, 0.375, 0.5, 0.375, 1.0, 0.3125, 1.0, 0.3125, 0.5, 0.3125, 0.5, 0.3125, 1.0, 0.25, 1.0, 0.25, 0.5, 0.25, 0.5, 0.25, 1.0, 0.1875, 1.0, 0.1875, 0.5, 0.1875, 0.5, 0.1875, 1.0, 0.125, 1.0, 0.125, 0.5, 0.3418, 0.4717, 0.25, 0.49, 0.1582, 0.4717, 0.08029, 0.4197, 0.02827, 0.3418, 0.01, 0.25, 0.02827, 0.1582, 0.08029, 0.08029, 0.1582, 0.02827, 0.25, 0.01, 0.3418, 0.02827, 0.4197, 0.08029, 0.4717, 0.1582, 0.49, 0.25, 0.4717, 0.3418, 0.4197, 0.4197, 0.125, 0.5, 0.125, 1.0, 0.0625, 1.0, 0.0625, 0.5, 0.0625, 0.5, 0.0625, 1.0, 0.0, 1.0, 0.0, 0.5, 0.75, 0.49, 0.8418, 0.4717, 0.9197, 0.4197, 0.9717, 0.3418, 0.99, 0.25, 0.9717, 0.1582, 0.9197, 0.08029, 0.8418, 0.02827, 0.75, 0.01, 0.6582, 0.02827, 0.5803, 0.08029, 0.5283, 0.1582, 0.51, 0.25, 0.5283, 0.3418, 0.5803, 0.4197, 0.6582, 0.4717])
me_cylinder_003.materials.append(mat_gold)
me_cylinder_003.update()
me_cylinder_004 = bpy.data.meshes.new('Cylinder.004')
me_cylinder_004.from_pydata([(0.0, 0.0008, -0.001), (0.0, 0.0008, 0.001), (0.0003061, 0.0007391, -0.001), (0.0003061, 0.0007391, 0.001), (0.0005657, 0.0005657, -0.001), (0.0005657, 0.0005657, 0.001), (0.0007391, 0.0003061, -0.001), (0.0007391, 0.0003061, 0.001), (0.0008, 0.0, -0.001), (0.0008, 0.0, 0.001), (0.0007391, -0.0003061, -0.001), (0.0007391, -0.0003061, 0.001), (0.0005657, -0.0005657, -0.001), (0.0005657, -0.0005657, 0.001), (0.0003061, -0.0007391, -0.001), (0.0003061, -0.0007391, 0.001), (0.0, -0.0008, -0.001), (0.0, -0.0008, 0.001), (-0.0003061, -0.0007391, -0.001), (-0.0003061, -0.0007391, 0.001), (-0.0005657, -0.0005657, -0.001), (-0.0005657, -0.0005657, 0.001), (-0.0007391, -0.0003061, -0.001), (-0.0007391, -0.0003061, 0.001), (-0.0008, 0.0, -0.001), (-0.0008, 0.0, 0.001), (-0.0007391, 0.0003061, -0.001), (-0.0007391, 0.0003061, 0.001), (-0.0005657, 0.0005657, -0.001), (-0.0005657, 0.0005657, 0.001), (-0.0003061, 0.0007391, -0.001), (-0.0003061, 0.0007391, 0.001)], [], [(0, 1, 3, 2), (2, 3, 5, 4), (4, 5, 7, 6), (6, 7, 9, 8), (8, 9, 11, 10), (10, 11, 13, 12), (12, 13, 15, 14), (14, 15, 17, 16), (16, 17, 19, 18), (18, 19, 21, 20), (20, 21, 23, 22), (22, 23, 25, 24), (24, 25, 27, 26), (26, 27, 29, 28), (3, 1, 31, 29, 27, 25, 23, 21, 19, 17, 15, 13, 11, 9, 7, 5), (28, 29, 31, 30), (30, 31, 1, 0), (0, 2, 4, 6, 8, 10, 12, 14, 16, 18, 20, 22, 24, 26, 28, 30)])
_uv = me_cylinder_004.uv_layers.new(name='UVMap')
_uv.uv.foreach_set('vector', [1.0, 0.5, 1.0, 1.0, 0.9375, 1.0, 0.9375, 0.5, 0.9375, 0.5, 0.9375, 1.0, 0.875, 1.0, 0.875, 0.5, 0.875, 0.5, 0.875, 1.0, 0.8125, 1.0, 0.8125, 0.5, 0.8125, 0.5, 0.8125, 1.0, 0.75, 1.0, 0.75, 0.5, 0.75, 0.5, 0.75, 1.0, 0.6875, 1.0, 0.6875, 0.5, 0.6875, 0.5, 0.6875, 1.0, 0.625, 1.0, 0.625, 0.5, 0.625, 0.5, 0.625, 1.0, 0.5625, 1.0, 0.5625, 0.5, 0.5625, 0.5, 0.5625, 1.0, 0.5, 1.0, 0.5, 0.5, 0.5, 0.5, 0.5, 1.0, 0.4375, 1.0, 0.4375, 0.5, 0.4375, 0.5, 0.4375, 1.0, 0.375, 1.0, 0.375, 0.5, 0.375, 0.5, 0.375, 1.0, 0.3125, 1.0, 0.3125, 0.5, 0.3125, 0.5, 0.3125, 1.0, 0.25, 1.0, 0.25, 0.5, 0.25, 0.5, 0.25, 1.0, 0.1875, 1.0, 0.1875, 0.5, 0.1875, 0.5, 0.1875, 1.0, 0.125, 1.0, 0.125, 0.5, 0.3418, 0.4717, 0.25, 0.49, 0.1582, 0.4717, 0.08029, 0.4197, 0.02827, 0.3418, 0.01, 0.25, 0.02827, 0.1582, 0.08029, 0.08029, 0.1582, 0.02827, 0.25, 0.01, 0.3418, 0.02827, 0.4197, 0.08029, 0.4717, 0.1582, 0.49, 0.25, 0.4717, 0.3418, 0.4197, 0.4197, 0.125, 0.5, 0.125, 1.0, 0.0625, 1.0, 0.0625, 0.5, 0.0625, 0.5, 0.0625, 1.0, 0.0, 1.0, 0.0, 0.5, 0.75, 0.49, 0.8418, 0.4717, 0.9197, 0.4197, 0.9717, 0.3418, 0.99, 0.25, 0.9717, 0.1582, 0.9197, 0.08029, 0.8418, 0.02827, 0.75, 0.01, 0.6582, 0.02827, 0.5803, 0.08029, 0.5283, 0.1582, 0.51, 0.25, 0.5283, 0.3418, 0.5803, 0.4197, 0.6582, 0.4717])
me_cylinder_004.materials.append(mat_gold)
me_cylinder_004.update()
me_cylinder_005 = bpy.data.meshes.new('Cylinder.005')
me_cylinder_005.from_pydata([(0.0, 0.0008, -0.001), (0.0, 0.0008, 0.001), (0.0003061, 0.0007391, -0.001), (0.0003061, 0.0007391, 0.001), (0.0005657, 0.0005657, -0.001), (0.0005657, 0.0005657, 0.001), (0.0007391, 0.0003061, -0.001), (0.0007391, 0.0003061, 0.001), (0.0008, 0.0, -0.001), (0.0008, 0.0, 0.001), (0.0007391, -0.0003061, -0.001), (0.0007391, -0.0003061, 0.001), (0.0005657, -0.0005657, -0.001), (0.0005657, -0.0005657, 0.001), (0.0003061, -0.0007391, -0.001), (0.0003061, -0.0007391, 0.001), (0.0, -0.0008, -0.001), (0.0, -0.0008, 0.001), (-0.0003061, -0.0007391, -0.001), (-0.0003061, -0.0007391, 0.001), (-0.0005657, -0.0005657, -0.001), (-0.0005657, -0.0005657, 0.001), (-0.0007391, -0.0003061, -0.001), (-0.0007391, -0.0003061, 0.001), (-0.0008, 0.0, -0.001), (-0.0008, 0.0, 0.001), (-0.0007391, 0.0003061, -0.001), (-0.0007391, 0.0003061, 0.001), (-0.0005657, 0.0005657, -0.001), (-0.0005657, 0.0005657, 0.001), (-0.0003061, 0.0007391, -0.001), (-0.0003061, 0.0007391, 0.001)], [], [(0, 1, 3, 2), (2, 3, 5, 4), (4, 5, 7, 6), (6, 7, 9, 8), (8, 9, 11, 10), (10, 11, 13, 12), (12, 13, 15, 14), (14, 15, 17, 16), (16, 17, 19, 18), (18, 19, 21, 20), (20, 21, 23, 22), (22, 23, 25, 24), (24, 25, 27, 26), (26, 27, 29, 28), (3, 1, 31, 29, 27, 25, 23, 21, 19, 17, 15, 13, 11, 9, 7, 5), (28, 29, 31, 30), (30, 31, 1, 0), (0, 2, 4, 6, 8, 10, 12, 14, 16, 18, 20, 22, 24, 26, 28, 30)])
_uv = me_cylinder_005.uv_layers.new(name='UVMap')
_uv.uv.foreach_set('vector', [1.0, 0.5, 1.0, 1.0, 0.9375, 1.0, 0.9375, 0.5, 0.9375, 0.5, 0.9375, 1.0, 0.875, 1.0, 0.875, 0.5, 0.875, 0.5, 0.875, 1.0, 0.8125, 1.0, 0.8125, 0.5, 0.8125, 0.5, 0.8125, 1.0, 0.75, 1.0, 0.75, 0.5, 0.75, 0.5, 0.75, 1.0, 0.6875, 1.0, 0.6875, 0.5, 0.6875, 0.5, 0.6875, 1.0, 0.625, 1.0, 0.625, 0.5, 0.625, 0.5, 0.625, 1.0, 0.5625, 1.0, 0.5625, 0.5, 0.5625, 0.5, 0.5625, 1.0, 0.5, 1.0, 0.5, 0.5, 0.5, 0.5, 0.5, 1.0, 0.4375, 1.0, 0.4375, 0.5, 0.4375, 0.5, 0.4375, 1.0, 0.375, 1.0, 0.375, 0.5, 0.375, 0.5, 0.375, 1.0, 0.3125, 1.0, 0.3125, 0.5, 0.3125, 0.5, 0.3125, 1.0, 0.25, 1.0, 0.25, 0.5, 0.25, 0.5, 0.25, 1.0, 0.1875, 1.0, 0.1875, 0.5, 0.1875, 0.5, 0.1875, 1.0, 0.125, 1.0, 0.125, 0.5, 0.3418, 0.4717, 0.25, 0.49, 0.1582, 0.4717, 0.08029, 0.4197, 0.02827, 0.3418, 0.01, 0.25, 0.02827, 0.1582, 0.08029, 0.08029, 0.1582, 0.02827, 0.25, 0.01, 0.3418, 0.02827, 0.4197, 0.08029, 0.4717, 0.1582, 0.49, 0.25, 0.4717, 0.3418, 0.4197, 0.4197, 0.125, 0.5, 0.125, 1.0, 0.0625, 1.0, 0.0625, 0.5, 0.0625, 0.5, 0.0625, 1.0, 0.0, 1.0, 0.0, 0.5, 0.75, 0.49, 0.8418, 0.4717, 0.9197, 0.4197, 0.9717, 0.3418, 0.99, 0.25, 0.9717, 0.1582, 0.9197, 0.08029, 0.8418, 0.02827, 0.75, 0.01, 0.6582, 0.02827, 0.5803, 0.08029, 0.5283, 0.1582, 0.51, 0.25, 0.5283, 0.3418, 0.5803, 0.4197, 0.6582, 0.4717])
me_cylinder_005.materials.append(mat_gold)
me_cylinder_005.update()
me_cylinder_006 = bpy.data.meshes.new('Cylinder.006')
me_cylinder_006.from_pydata([(0.0, 0.0008, -0.001), (0.0, 0.0008, 0.001), (0.0003061, 0.0007391, -0.001), (0.0003061, 0.0007391, 0.001), (0.0005657, 0.0005657, -0.001), (0.0005657, 0.0005657, 0.001), (0.0007391, 0.0003061, -0.001), (0.0007391, 0.0003061, 0.001), (0.0008, 0.0, -0.001), (0.0008, 0.0, 0.001), (0.0007391, -0.0003061, -0.001), (0.0007391, -0.0003061, 0.001), (0.0005657, -0.0005657, -0.001), (0.0005657, -0.0005657, 0.001), (0.0003061, -0.0007391, -0.001), (0.0003061, -0.0007391, 0.001), (0.0, -0.0008, -0.001), (0.0, -0.0008, 0.001), (-0.0003061, -0.0007391, -0.001), (-0.0003061, -0.0007391, 0.001), (-0.0005657, -0.0005657, -0.001), (-0.0005657, -0.0005657, 0.001), (-0.0007391, -0.0003061, -0.001), (-0.0007391, -0.0003061, 0.001), (-0.0008, 0.0, -0.001), (-0.0008, 0.0, 0.001), (-0.0007391, 0.0003061, -0.001), (-0.0007391, 0.0003061, 0.001), (-0.0005657, 0.0005657, -0.001), (-0.0005657, 0.0005657, 0.001), (-0.0003061, 0.0007391, -0.001), (-0.0003061, 0.0007391, 0.001)], [], [(0, 1, 3, 2), (2, 3, 5, 4), (4, 5, 7, 6), (6, 7, 9, 8), (8, 9, 11, 10), (10, 11, 13, 12), (12, 13, 15, 14), (14, 15, 17, 16), (16, 17, 19, 18), (18, 19, 21, 20), (20, 21, 23, 22), (22, 23, 25, 24), (24, 25, 27, 26), (26, 27, 29, 28), (3, 1, 31, 29, 27, 25, 23, 21, 19, 17, 15, 13, 11, 9, 7, 5), (28, 29, 31, 30), (30, 31, 1, 0), (0, 2, 4, 6, 8, 10, 12, 14, 16, 18, 20, 22, 24, 26, 28, 30)])
_uv = me_cylinder_006.uv_layers.new(name='UVMap')
_uv.uv.foreach_set('vector', [1.0, 0.5, 1.0, 1.0, 0.9375, 1.0, 0.9375, 0.5, 0.9375, 0.5, 0.9375, 1.0, 0.875, 1.0, 0.875, 0.5, 0.875, 0.5, 0.875, 1.0, 0.8125, 1.0, 0.8125, 0.5, 0.8125, 0.5, 0.8125, 1.0, 0.75, 1.0, 0.75, 0.5, 0.75, 0.5, 0.75, 1.0, 0.6875, 1.0, 0.6875, 0.5, 0.6875, 0.5, 0.6875, 1.0, 0.625, 1.0, 0.625, 0.5, 0.625, 0.5, 0.625, 1.0, 0.5625, 1.0, 0.5625, 0.5, 0.5625, 0.5, 0.5625, 1.0, 0.5, 1.0, 0.5, 0.5, 0.5, 0.5, 0.5, 1.0, 0.4375, 1.0, 0.4375, 0.5, 0.4375, 0.5, 0.4375, 1.0, 0.375, 1.0, 0.375, 0.5, 0.375, 0.5, 0.375, 1.0, 0.3125, 1.0, 0.3125, 0.5, 0.3125, 0.5, 0.3125, 1.0, 0.25, 1.0, 0.25, 0.5, 0.25, 0.5, 0.25, 1.0, 0.1875, 1.0, 0.1875, 0.5, 0.1875, 0.5, 0.1875, 1.0, 0.125, 1.0, 0.125, 0.5, 0.3418, 0.4717, 0.25, 0.49, 0.1582, 0.4717, 0.08029, 0.4197, 0.02827, 0.3418, 0.01, 0.25, 0.02827, 0.1582, 0.08029, 0.08029, 0.1582, 0.02827, 0.25, 0.01, 0.3418, 0.02827, 0.4197, 0.08029, 0.4717, 0.1582, 0.49, 0.25, 0.4717, 0.3418, 0.4197, 0.4197, 0.125, 0.5, 0.125, 1.0, 0.0625, 1.0, 0.0625, 0.5, 0.0625, 0.5, 0.0625, 1.0, 0.0, 1.0, 0.0, 0.5, 0.75, 0.49, 0.8418, 0.4717, 0.9197, 0.4197, 0.9717, 0.3418, 0.99, 0.25, 0.9717, 0.1582, 0.9197, 0.08029, 0.8418, 0.02827, 0.75, 0.01, 0.6582, 0.02827, 0.5803, 0.08029, 0.5283, 0.1582, 0.51, 0.25, 0.5283, 0.3418, 0.5803, 0.4197, 0.6582, 0.4717])
me_cylinder_006.materials.append(mat_gold)
me_cylinder_006.update()
me_cylinder_007 = bpy.data.meshes.new('Cylinder.007')
me_cylinder_007.from_pydata([(0.0, 0.0008, -0.001), (0.0, 0.0008, 0.001), (0.0003061, 0.0007391, -0.001), (0.0003061, 0.0007391, 0.001), (0.0005657, 0.0005657, -0.001), (0.0005657, 0.0005657, 0.001), (0.0007391, 0.0003061, -0.001), (0.0007391, 0.0003061, 0.001), (0.0008, 0.0, -0.001), (0.0008, 0.0, 0.001), (0.0007391, -0.0003061, -0.001), (0.0007391, -0.0003061, 0.001), (0.0005657, -0.0005657, -0.001), (0.0005657, -0.0005657, 0.001), (0.0003061, -0.0007391, -0.001), (0.0003061, -0.0007391, 0.001), (0.0, -0.0008, -0.001), (0.0, -0.0008, 0.001), (-0.0003061, -0.0007391, -0.001), (-0.0003061, -0.0007391, 0.001), (-0.0005657, -0.0005657, -0.001), (-0.0005657, -0.0005657, 0.001), (-0.0007391, -0.0003061, -0.001), (-0.0007391, -0.0003061, 0.001), (-0.0008, 0.0, -0.001), (-0.0008, 0.0, 0.001), (-0.0007391, 0.0003061, -0.001), (-0.0007391, 0.0003061, 0.001), (-0.0005657, 0.0005657, -0.001), (-0.0005657, 0.0005657, 0.001), (-0.0003061, 0.0007391, -0.001), (-0.0003061, 0.0007391, 0.001)], [], [(0, 1, 3, 2), (2, 3, 5, 4), (4, 5, 7, 6), (6, 7, 9, 8), (8, 9, 11, 10), (10, 11, 13, 12), (12, 13, 15, 14), (14, 15, 17, 16), (16, 17, 19, 18), (18, 19, 21, 20), (20, 21, 23, 22), (22, 23, 25, 24), (24, 25, 27, 26), (26, 27, 29, 28), (3, 1, 31, 29, 27, 25, 23, 21, 19, 17, 15, 13, 11, 9, 7, 5), (28, 29, 31, 30), (30, 31, 1, 0), (0, 2, 4, 6, 8, 10, 12, 14, 16, 18, 20, 22, 24, 26, 28, 30)])
_uv = me_cylinder_007.uv_layers.new(name='UVMap')
_uv.uv.foreach_set('vector', [1.0, 0.5, 1.0, 1.0, 0.9375, 1.0, 0.9375, 0.5, 0.9375, 0.5, 0.9375, 1.0, 0.875, 1.0, 0.875, 0.5, 0.875, 0.5, 0.875, 1.0, 0.8125, 1.0, 0.8125, 0.5, 0.8125, 0.5, 0.8125, 1.0, 0.75, 1.0, 0.75, 0.5, 0.75, 0.5, 0.75, 1.0, 0.6875, 1.0, 0.6875, 0.5, 0.6875, 0.5, 0.6875, 1.0, 0.625, 1.0, 0.625, 0.5, 0.625, 0.5, 0.625, 1.0, 0.5625, 1.0, 0.5625, 0.5, 0.5625, 0.5, 0.5625, 1.0, 0.5, 1.0, 0.5, 0.5, 0.5, 0.5, 0.5, 1.0, 0.4375, 1.0, 0.4375, 0.5, 0.4375, 0.5, 0.4375, 1.0, 0.375, 1.0, 0.375, 0.5, 0.375, 0.5, 0.375, 1.0, 0.3125, 1.0, 0.3125, 0.5, 0.3125, 0.5, 0.3125, 1.0, 0.25, 1.0, 0.25, 0.5, 0.25, 0.5, 0.25, 1.0, 0.1875, 1.0, 0.1875, 0.5, 0.1875, 0.5, 0.1875, 1.0, 0.125, 1.0, 0.125, 0.5, 0.3418, 0.4717, 0.25, 0.49, 0.1582, 0.4717, 0.08029, 0.4197, 0.02827, 0.3418, 0.01, 0.25, 0.02827, 0.1582, 0.08029, 0.08029, 0.1582, 0.02827, 0.25, 0.01, 0.3418, 0.02827, 0.4197, 0.08029, 0.4717, 0.1582, 0.49, 0.25, 0.4717, 0.3418, 0.4197, 0.4197, 0.125, 0.5, 0.125, 1.0, 0.0625, 1.0, 0.0625, 0.5, 0.0625, 0.5, 0.0625, 1.0, 0.0, 1.0, 0.0, 0.5, 0.75, 0.49, 0.8418, 0.4717, 0.9197, 0.4197, 0.9717, 0.3418, 0.99, 0.25, 0.9717, 0.1582, 0.9197, 0.08029, 0.8418, 0.02827, 0.75, 0.01, 0.6582, 0.02827, 0.5803, 0.08029, 0.5283, 0.1582, 0.51, 0.25, 0.5283, 0.3418, 0.5803, 0.4197, 0.6582, 0.4717])
me_cylinder_007.materials.append(mat_gold)
me_cylinder_007.update()
me_cylinder_008 = bpy.data.meshes.new('Cylinder.008')
me_cylinder_008.from_pydata([(0.0, 0.0008, -0.001), (0.0, 0.0008, 0.001), (0.0003061, 0.0007391, -0.001), (0.0003061, 0.0007391, 0.001), (0.0005657, 0.0005657, -0.001), (0.0005657, 0.0005657, 0.001), (0.0007391, 0.0003061, -0.001), (0.0007391, 0.0003061, 0.001), (0.0008, 0.0, -0.001), (0.0008, 0.0, 0.001), (0.0007391, -0.0003061, -0.001), (0.0007391, -0.0003061, 0.001), (0.0005657, -0.0005657, -0.001), (0.0005657, -0.0005657, 0.001), (0.0003061, -0.0007391, -0.001), (0.0003061, -0.0007391, 0.001), (0.0, -0.0008, -0.001), (0.0, -0.0008, 0.001), (-0.0003061, -0.0007391, -0.001), (-0.0003061, -0.0007391, 0.001), (-0.0005657, -0.0005657, -0.001), (-0.0005657, -0.0005657, 0.001), (-0.0007391, -0.0003061, -0.001), (-0.0007391, -0.0003061, 0.001), (-0.0008, 0.0, -0.001), (-0.0008, 0.0, 0.001), (-0.0007391, 0.0003061, -0.001), (-0.0007391, 0.0003061, 0.001), (-0.0005657, 0.0005657, -0.001), (-0.0005657, 0.0005657, 0.001), (-0.0003061, 0.0007391, -0.001), (-0.0003061, 0.0007391, 0.001)], [], [(0, 1, 3, 2), (2, 3, 5, 4), (4, 5, 7, 6), (6, 7, 9, 8), (8, 9, 11, 10), (10, 11, 13, 12), (12, 13, 15, 14), (14, 15, 17, 16), (16, 17, 19, 18), (18, 19, 21, 20), (20, 21, 23, 22), (22, 23, 25, 24), (24, 25, 27, 26), (26, 27, 29, 28), (3, 1, 31, 29, 27, 25, 23, 21, 19, 17, 15, 13, 11, 9, 7, 5), (28, 29, 31, 30), (30, 31, 1, 0), (0, 2, 4, 6, 8, 10, 12, 14, 16, 18, 20, 22, 24, 26, 28, 30)])
_uv = me_cylinder_008.uv_layers.new(name='UVMap')
_uv.uv.foreach_set('vector', [1.0, 0.5, 1.0, 1.0, 0.9375, 1.0, 0.9375, 0.5, 0.9375, 0.5, 0.9375, 1.0, 0.875, 1.0, 0.875, 0.5, 0.875, 0.5, 0.875, 1.0, 0.8125, 1.0, 0.8125, 0.5, 0.8125, 0.5, 0.8125, 1.0, 0.75, 1.0, 0.75, 0.5, 0.75, 0.5, 0.75, 1.0, 0.6875, 1.0, 0.6875, 0.5, 0.6875, 0.5, 0.6875, 1.0, 0.625, 1.0, 0.625, 0.5, 0.625, 0.5, 0.625, 1.0, 0.5625, 1.0, 0.5625, 0.5, 0.5625, 0.5, 0.5625, 1.0, 0.5, 1.0, 0.5, 0.5, 0.5, 0.5, 0.5, 1.0, 0.4375, 1.0, 0.4375, 0.5, 0.4375, 0.5, 0.4375, 1.0, 0.375, 1.0, 0.375, 0.5, 0.375, 0.5, 0.375, 1.0, 0.3125, 1.0, 0.3125, 0.5, 0.3125, 0.5, 0.3125, 1.0, 0.25, 1.0, 0.25, 0.5, 0.25, 0.5, 0.25, 1.0, 0.1875, 1.0, 0.1875, 0.5, 0.1875, 0.5, 0.1875, 1.0, 0.125, 1.0, 0.125, 0.5, 0.3418, 0.4717, 0.25, 0.49, 0.1582, 0.4717, 0.08029, 0.4197, 0.02827, 0.3418, 0.01, 0.25, 0.02827, 0.1582, 0.08029, 0.08029, 0.1582, 0.02827, 0.25, 0.01, 0.3418, 0.02827, 0.4197, 0.08029, 0.4717, 0.1582, 0.49, 0.25, 0.4717, 0.3418, 0.4197, 0.4197, 0.125, 0.5, 0.125, 1.0, 0.0625, 1.0, 0.0625, 0.5, 0.0625, 0.5, 0.0625, 1.0, 0.0, 1.0, 0.0, 0.5, 0.75, 0.49, 0.8418, 0.4717, 0.9197, 0.4197, 0.9717, 0.3418, 0.99, 0.25, 0.9717, 0.1582, 0.9197, 0.08029, 0.8418, 0.02827, 0.75, 0.01, 0.6582, 0.02827, 0.5803, 0.08029, 0.5283, 0.1582, 0.51, 0.25, 0.5283, 0.3418, 0.5803, 0.4197, 0.6582, 0.4717])
me_cylinder_008.materials.append(mat_gold)
me_cylinder_008.update()
me_cylinder_009 = bpy.data.meshes.new('Cylinder.009')
me_cylinder_009.from_pydata([(0.0, 0.0008, -0.001), (0.0, 0.0008, 0.001), (0.0003061, 0.0007391, -0.001), (0.0003061, 0.0007391, 0.001), (0.0005657, 0.0005657, -0.001), (0.0005657, 0.0005657, 0.001), (0.0007391, 0.0003061, -0.001), (0.0007391, 0.0003061, 0.001), (0.0008, 0.0, -0.001), (0.0008, 0.0, 0.001), (0.0007391, -0.0003061, -0.001), (0.0007391, -0.0003061, 0.001), (0.0005657, -0.0005657, -0.001), (0.0005657, -0.0005657, 0.001), (0.0003061, -0.0007391, -0.001), (0.0003061, -0.0007391, 0.001), (0.0, -0.0008, -0.001), (0.0, -0.0008, 0.001), (-0.0003061, -0.0007391, -0.001), (-0.0003061, -0.0007391, 0.001), (-0.0005657, -0.0005657, -0.001), (-0.0005657, -0.0005657, 0.001), (-0.0007391, -0.0003061, -0.001), (-0.0007391, -0.0003061, 0.001), (-0.0008, 0.0, -0.001), (-0.0008, 0.0, 0.001), (-0.0007391, 0.0003061, -0.001), (-0.0007391, 0.0003061, 0.001), (-0.0005657, 0.0005657, -0.001), (-0.0005657, 0.0005657, 0.001), (-0.0003061, 0.0007391, -0.001), (-0.0003061, 0.0007391, 0.001)], [], [(0, 1, 3, 2), (2, 3, 5, 4), (4, 5, 7, 6), (6, 7, 9, 8), (8, 9, 11, 10), (10, 11, 13, 12), (12, 13, 15, 14), (14, 15, 17, 16), (16, 17, 19, 18), (18, 19, 21, 20), (20, 21, 23, 22), (22, 23, 25, 24), (24, 25, 27, 26), (26, 27, 29, 28), (3, 1, 31, 29, 27, 25, 23, 21, 19, 17, 15, 13, 11, 9, 7, 5), (28, 29, 31, 30), (30, 31, 1, 0), (0, 2, 4, 6, 8, 10, 12, 14, 16, 18, 20, 22, 24, 26, 28, 30)])
_uv = me_cylinder_009.uv_layers.new(name='UVMap')
_uv.uv.foreach_set('vector', [1.0, 0.5, 1.0, 1.0, 0.9375, 1.0, 0.9375, 0.5, 0.9375, 0.5, 0.9375, 1.0, 0.875, 1.0, 0.875, 0.5, 0.875, 0.5, 0.875, 1.0, 0.8125, 1.0, 0.8125, 0.5, 0.8125, 0.5, 0.8125, 1.0, 0.75, 1.0, 0.75, 0.5, 0.75, 0.5, 0.75, 1.0, 0.6875, 1.0, 0.6875, 0.5, 0.6875, 0.5, 0.6875, 1.0, 0.625, 1.0, 0.625, 0.5, 0.625, 0.5, 0.625, 1.0, 0.5625, 1.0, 0.5625, 0.5, 0.5625, 0.5, 0.5625, 1.0, 0.5, 1.0, 0.5, 0.5, 0.5, 0.5, 0.5, 1.0, 0.4375, 1.0, 0.4375, 0.5, 0.4375, 0.5, 0.4375, 1.0, 0.375, 1.0, 0.375, 0.5, 0.375, 0.5, 0.375, 1.0, 0.3125, 1.0, 0.3125, 0.5, 0.3125, 0.5, 0.3125, 1.0, 0.25, 1.0, 0.25, 0.5, 0.25, 0.5, 0.25, 1.0, 0.1875, 1.0, 0.1875, 0.5, 0.1875, 0.5, 0.1875, 1.0, 0.125, 1.0, 0.125, 0.5, 0.3418, 0.4717, 0.25, 0.49, 0.1582, 0.4717, 0.08029, 0.4197, 0.02827, 0.3418, 0.01, 0.25, 0.02827, 0.1582, 0.08029, 0.08029, 0.1582, 0.02827, 0.25, 0.01, 0.3418, 0.02827, 0.4197, 0.08029, 0.4717, 0.1582, 0.49, 0.25, 0.4717, 0.3418, 0.4197, 0.4197, 0.125, 0.5, 0.125, 1.0, 0.0625, 1.0, 0.0625, 0.5, 0.0625, 0.5, 0.0625, 1.0, 0.0, 1.0, 0.0, 0.5, 0.75, 0.49, 0.8418, 0.4717, 0.9197, 0.4197, 0.9717, 0.3418, 0.99, 0.25, 0.9717, 0.1582, 0.9197, 0.08029, 0.8418, 0.02827, 0.75, 0.01, 0.6582, 0.02827, 0.5803, 0.08029, 0.5283, 0.1582, 0.51, 0.25, 0.5283, 0.3418, 0.5803, 0.4197, 0.6582, 0.4717])
me_cylinder_009.materials.append(mat_gold)
me_cylinder_009.update()
me_cylinder_010 = bpy.data.meshes.new('Cylinder.010')
me_cylinder_010.from_pydata([(0.0, 0.0008, -0.001), (0.0, 0.0008, 0.001), (0.0003061, 0.0007391, -0.001), (0.0003061, 0.0007391, 0.001), (0.0005657, 0.0005657, -0.001), (0.0005657, 0.0005657, 0.001), (0.0007391, 0.0003061, -0.001), (0.0007391, 0.0003061, 0.001), (0.0008, 0.0, -0.001), (0.0008, 0.0, 0.001), (0.0007391, -0.0003061, -0.001), (0.0007391, -0.0003061, 0.001), (0.0005657, -0.0005657, -0.001), (0.0005657, -0.0005657, 0.001), (0.0003061, -0.0007391, -0.001), (0.0003061, -0.0007391, 0.001), (0.0, -0.0008, -0.001), (0.0, -0.0008, 0.001), (-0.0003061, -0.0007391, -0.001), (-0.0003061, -0.0007391, 0.001), (-0.0005657, -0.0005657, -0.001), (-0.0005657, -0.0005657, 0.001), (-0.0007391, -0.0003061, -0.001), (-0.0007391, -0.0003061, 0.001), (-0.0008, 0.0, -0.001), (-0.0008, 0.0, 0.001), (-0.0007391, 0.0003061, -0.001), (-0.0007391, 0.0003061, 0.001), (-0.0005657, 0.0005657, -0.001), (-0.0005657, 0.0005657, 0.001), (-0.0003061, 0.0007391, -0.001), (-0.0003061, 0.0007391, 0.001)], [], [(0, 1, 3, 2), (2, 3, 5, 4), (4, 5, 7, 6), (6, 7, 9, 8), (8, 9, 11, 10), (10, 11, 13, 12), (12, 13, 15, 14), (14, 15, 17, 16), (16, 17, 19, 18), (18, 19, 21, 20), (20, 21, 23, 22), (22, 23, 25, 24), (24, 25, 27, 26), (26, 27, 29, 28), (3, 1, 31, 29, 27, 25, 23, 21, 19, 17, 15, 13, 11, 9, 7, 5), (28, 29, 31, 30), (30, 31, 1, 0), (0, 2, 4, 6, 8, 10, 12, 14, 16, 18, 20, 22, 24, 26, 28, 30)])
_uv = me_cylinder_010.uv_layers.new(name='UVMap')
_uv.uv.foreach_set('vector', [1.0, 0.5, 1.0, 1.0, 0.9375, 1.0, 0.9375, 0.5, 0.9375, 0.5, 0.9375, 1.0, 0.875, 1.0, 0.875, 0.5, 0.875, 0.5, 0.875, 1.0, 0.8125, 1.0, 0.8125, 0.5, 0.8125, 0.5, 0.8125, 1.0, 0.75, 1.0, 0.75, 0.5, 0.75, 0.5, 0.75, 1.0, 0.6875, 1.0, 0.6875, 0.5, 0.6875, 0.5, 0.6875, 1.0, 0.625, 1.0, 0.625, 0.5, 0.625, 0.5, 0.625, 1.0, 0.5625, 1.0, 0.5625, 0.5, 0.5625, 0.5, 0.5625, 1.0, 0.5, 1.0, 0.5, 0.5, 0.5, 0.5, 0.5, 1.0, 0.4375, 1.0, 0.4375, 0.5, 0.4375, 0.5, 0.4375, 1.0, 0.375, 1.0, 0.375, 0.5, 0.375, 0.5, 0.375, 1.0, 0.3125, 1.0, 0.3125, 0.5, 0.3125, 0.5, 0.3125, 1.0, 0.25, 1.0, 0.25, 0.5, 0.25, 0.5, 0.25, 1.0, 0.1875, 1.0, 0.1875, 0.5, 0.1875, 0.5, 0.1875, 1.0, 0.125, 1.0, 0.125, 0.5, 0.3418, 0.4717, 0.25, 0.49, 0.1582, 0.4717, 0.08029, 0.4197, 0.02827, 0.3418, 0.01, 0.25, 0.02827, 0.1582, 0.08029, 0.08029, 0.1582, 0.02827, 0.25, 0.01, 0.3418, 0.02827, 0.4197, 0.08029, 0.4717, 0.1582, 0.49, 0.25, 0.4717, 0.3418, 0.4197, 0.4197, 0.125, 0.5, 0.125, 1.0, 0.0625, 1.0, 0.0625, 0.5, 0.0625, 0.5, 0.0625, 1.0, 0.0, 1.0, 0.0, 0.5, 0.75, 0.49, 0.8418, 0.4717, 0.9197, 0.4197, 0.9717, 0.3418, 0.99, 0.25, 0.9717, 0.1582, 0.9197, 0.08029, 0.8418, 0.02827, 0.75, 0.01, 0.6582, 0.02827, 0.5803, 0.08029, 0.5283, 0.1582, 0.51, 0.25, 0.5283, 0.3418, 0.5803, 0.4197, 0.6582, 0.4717])
me_cylinder_010.materials.append(mat_gold)
me_cylinder_010.update()
me_cylinder_011 = bpy.data.meshes.new('Cylinder.011')
me_cylinder_011.from_pydata([(0.0, 0.0008, -0.001), (0.0, 0.0008, 0.001), (0.0003061, 0.0007391, -0.001), (0.0003061, 0.0007391, 0.001), (0.0005657, 0.0005657, -0.001), (0.0005657, 0.0005657, 0.001), (0.0007391, 0.0003061, -0.001), (0.0007391, 0.0003061, 0.001), (0.0008, 0.0, -0.001), (0.0008, 0.0, 0.001), (0.0007391, -0.0003061, -0.001), (0.0007391, -0.0003061, 0.001), (0.0005657, -0.0005657, -0.001), (0.0005657, -0.0005657, 0.001), (0.0003061, -0.0007391, -0.001), (0.0003061, -0.0007391, 0.001), (0.0, -0.0008, -0.001), (0.0, -0.0008, 0.001), (-0.0003061, -0.0007391, -0.001), (-0.0003061, -0.0007391, 0.001), (-0.0005657, -0.0005657, -0.001), (-0.0005657, -0.0005657, 0.001), (-0.0007391, -0.0003061, -0.001), (-0.0007391, -0.0003061, 0.001), (-0.0008, 0.0, -0.001), (-0.0008, 0.0, 0.001), (-0.0007391, 0.0003061, -0.001), (-0.0007391, 0.0003061, 0.001), (-0.0005657, 0.0005657, -0.001), (-0.0005657, 0.0005657, 0.001), (-0.0003061, 0.0007391, -0.001), (-0.0003061, 0.0007391, 0.001)], [], [(0, 1, 3, 2), (2, 3, 5, 4), (4, 5, 7, 6), (6, 7, 9, 8), (8, 9, 11, 10), (10, 11, 13, 12), (12, 13, 15, 14), (14, 15, 17, 16), (16, 17, 19, 18), (18, 19, 21, 20), (20, 21, 23, 22), (22, 23, 25, 24), (24, 25, 27, 26), (26, 27, 29, 28), (3, 1, 31, 29, 27, 25, 23, 21, 19, 17, 15, 13, 11, 9, 7, 5), (28, 29, 31, 30), (30, 31, 1, 0), (0, 2, 4, 6, 8, 10, 12, 14, 16, 18, 20, 22, 24, 26, 28, 30)])
_uv = me_cylinder_011.uv_layers.new(name='UVMap')
_uv.uv.foreach_set('vector', [1.0, 0.5, 1.0, 1.0, 0.9375, 1.0, 0.9375, 0.5, 0.9375, 0.5, 0.9375, 1.0, 0.875, 1.0, 0.875, 0.5, 0.875, 0.5, 0.875, 1.0, 0.8125, 1.0, 0.8125, 0.5, 0.8125, 0.5, 0.8125, 1.0, 0.75, 1.0, 0.75, 0.5, 0.75, 0.5, 0.75, 1.0, 0.6875, 1.0, 0.6875, 0.5, 0.6875, 0.5, 0.6875, 1.0, 0.625, 1.0, 0.625, 0.5, 0.625, 0.5, 0.625, 1.0, 0.5625, 1.0, 0.5625, 0.5, 0.5625, 0.5, 0.5625, 1.0, 0.5, 1.0, 0.5, 0.5, 0.5, 0.5, 0.5, 1.0, 0.4375, 1.0, 0.4375, 0.5, 0.4375, 0.5, 0.4375, 1.0, 0.375, 1.0, 0.375, 0.5, 0.375, 0.5, 0.375, 1.0, 0.3125, 1.0, 0.3125, 0.5, 0.3125, 0.5, 0.3125, 1.0, 0.25, 1.0, 0.25, 0.5, 0.25, 0.5, 0.25, 1.0, 0.1875, 1.0, 0.1875, 0.5, 0.1875, 0.5, 0.1875, 1.0, 0.125, 1.0, 0.125, 0.5, 0.3418, 0.4717, 0.25, 0.49, 0.1582, 0.4717, 0.08029, 0.4197, 0.02827, 0.3418, 0.01, 0.25, 0.02827, 0.1582, 0.08029, 0.08029, 0.1582, 0.02827, 0.25, 0.01, 0.3418, 0.02827, 0.4197, 0.08029, 0.4717, 0.1582, 0.49, 0.25, 0.4717, 0.3418, 0.4197, 0.4197, 0.125, 0.5, 0.125, 1.0, 0.0625, 1.0, 0.0625, 0.5, 0.0625, 0.5, 0.0625, 1.0, 0.0, 1.0, 0.0, 0.5, 0.75, 0.49, 0.8418, 0.4717, 0.9197, 0.4197, 0.9717, 0.3418, 0.99, 0.25, 0.9717, 0.1582, 0.9197, 0.08029, 0.8418, 0.02827, 0.75, 0.01, 0.6582, 0.02827, 0.5803, 0.08029, 0.5283, 0.1582, 0.51, 0.25, 0.5283, 0.3418, 0.5803, 0.4197, 0.6582, 0.4717])
me_cylinder_011.materials.append(mat_gold)
me_cylinder_011.update()
me_cylinder_012 = bpy.data.meshes.new('Cylinder.012')
me_cylinder_012.from_pydata([(0.0, 0.0008, -0.001), (0.0, 0.0008, 0.001), (0.0003061, 0.0007391, -0.001), (0.0003061, 0.0007391, 0.001), (0.0005657, 0.0005657, -0.001), (0.0005657, 0.0005657, 0.001), (0.0007391, 0.0003061, -0.001), (0.0007391, 0.0003061, 0.001), (0.0008, 0.0, -0.001), (0.0008, 0.0, 0.001), (0.0007391, -0.0003061, -0.001), (0.0007391, -0.0003061, 0.001), (0.0005657, -0.0005657, -0.001), (0.0005657, -0.0005657, 0.001), (0.0003061, -0.0007391, -0.001), (0.0003061, -0.0007391, 0.001), (0.0, -0.0008, -0.001), (0.0, -0.0008, 0.001), (-0.0003061, -0.0007391, -0.001), (-0.0003061, -0.0007391, 0.001), (-0.0005657, -0.0005657, -0.001), (-0.0005657, -0.0005657, 0.001), (-0.0007391, -0.0003061, -0.001), (-0.0007391, -0.0003061, 0.001), (-0.0008, 0.0, -0.001), (-0.0008, 0.0, 0.001), (-0.0007391, 0.0003061, -0.001), (-0.0007391, 0.0003061, 0.001), (-0.0005657, 0.0005657, -0.001), (-0.0005657, 0.0005657, 0.001), (-0.0003061, 0.0007391, -0.001), (-0.0003061, 0.0007391, 0.001)], [], [(0, 1, 3, 2), (2, 3, 5, 4), (4, 5, 7, 6), (6, 7, 9, 8), (8, 9, 11, 10), (10, 11, 13, 12), (12, 13, 15, 14), (14, 15, 17, 16), (16, 17, 19, 18), (18, 19, 21, 20), (20, 21, 23, 22), (22, 23, 25, 24), (24, 25, 27, 26), (26, 27, 29, 28), (3, 1, 31, 29, 27, 25, 23, 21, 19, 17, 15, 13, 11, 9, 7, 5), (28, 29, 31, 30), (30, 31, 1, 0), (0, 2, 4, 6, 8, 10, 12, 14, 16, 18, 20, 22, 24, 26, 28, 30)])
_uv = me_cylinder_012.uv_layers.new(name='UVMap')
_uv.uv.foreach_set('vector', [1.0, 0.5, 1.0, 1.0, 0.9375, 1.0, 0.9375, 0.5, 0.9375, 0.5, 0.9375, 1.0, 0.875, 1.0, 0.875, 0.5, 0.875, 0.5, 0.875, 1.0, 0.8125, 1.0, 0.8125, 0.5, 0.8125, 0.5, 0.8125, 1.0, 0.75, 1.0, 0.75, 0.5, 0.75, 0.5, 0.75, 1.0, 0.6875, 1.0, 0.6875, 0.5, 0.6875, 0.5, 0.6875, 1.0, 0.625, 1.0, 0.625, 0.5, 0.625, 0.5, 0.625, 1.0, 0.5625, 1.0, 0.5625, 0.5, 0.5625, 0.5, 0.5625, 1.0, 0.5, 1.0, 0.5, 0.5, 0.5, 0.5, 0.5, 1.0, 0.4375, 1.0, 0.4375, 0.5, 0.4375, 0.5, 0.4375, 1.0, 0.375, 1.0, 0.375, 0.5, 0.375, 0.5, 0.375, 1.0, 0.3125, 1.0, 0.3125, 0.5, 0.3125, 0.5, 0.3125, 1.0, 0.25, 1.0, 0.25, 0.5, 0.25, 0.5, 0.25, 1.0, 0.1875, 1.0, 0.1875, 0.5, 0.1875, 0.5, 0.1875, 1.0, 0.125, 1.0, 0.125, 0.5, 0.3418, 0.4717, 0.25, 0.49, 0.1582, 0.4717, 0.08029, 0.4197, 0.02827, 0.3418, 0.01, 0.25, 0.02827, 0.1582, 0.08029, 0.08029, 0.1582, 0.02827, 0.25, 0.01, 0.3418, 0.02827, 0.4197, 0.08029, 0.4717, 0.1582, 0.49, 0.25, 0.4717, 0.3418, 0.4197, 0.4197, 0.125, 0.5, 0.125, 1.0, 0.0625, 1.0, 0.0625, 0.5, 0.0625, 0.5, 0.0625, 1.0, 0.0, 1.0, 0.0, 0.5, 0.75, 0.49, 0.8418, 0.4717, 0.9197, 0.4197, 0.9717, 0.3418, 0.99, 0.25, 0.9717, 0.1582, 0.9197, 0.08029, 0.8418, 0.02827, 0.75, 0.01, 0.6582, 0.02827, 0.5803, 0.08029, 0.5283, 0.1582, 0.51, 0.25, 0.5283, 0.3418, 0.5803, 0.4197, 0.6582, 0.4717])
me_cylinder_012.materials.append(mat_gold)
me_cylinder_012.update()
me_cylinder_013 = bpy.data.meshes.new('Cylinder.013')
me_cylinder_013.from_pydata([(0.0, 0.0008, -0.001), (0.0, 0.0008, 0.001), (0.0003061, 0.0007391, -0.001), (0.0003061, 0.0007391, 0.001), (0.0005657, 0.0005657, -0.001), (0.0005657, 0.0005657, 0.001), (0.0007391, 0.0003061, -0.001), (0.0007391, 0.0003061, 0.001), (0.0008, 0.0, -0.001), (0.0008, 0.0, 0.001), (0.0007391, -0.0003061, -0.001), (0.0007391, -0.0003061, 0.001), (0.0005657, -0.0005657, -0.001), (0.0005657, -0.0005657, 0.001), (0.0003061, -0.0007391, -0.001), (0.0003061, -0.0007391, 0.001), (0.0, -0.0008, -0.001), (0.0, -0.0008, 0.001), (-0.0003061, -0.0007391, -0.001), (-0.0003061, -0.0007391, 0.001), (-0.0005657, -0.0005657, -0.001), (-0.0005657, -0.0005657, 0.001), (-0.0007391, -0.0003061, -0.001), (-0.0007391, -0.0003061, 0.001), (-0.0008, 0.0, -0.001), (-0.0008, 0.0, 0.001), (-0.0007391, 0.0003061, -0.001), (-0.0007391, 0.0003061, 0.001), (-0.0005657, 0.0005657, -0.001), (-0.0005657, 0.0005657, 0.001), (-0.0003061, 0.0007391, -0.001), (-0.0003061, 0.0007391, 0.001)], [], [(0, 1, 3, 2), (2, 3, 5, 4), (4, 5, 7, 6), (6, 7, 9, 8), (8, 9, 11, 10), (10, 11, 13, 12), (12, 13, 15, 14), (14, 15, 17, 16), (16, 17, 19, 18), (18, 19, 21, 20), (20, 21, 23, 22), (22, 23, 25, 24), (24, 25, 27, 26), (26, 27, 29, 28), (3, 1, 31, 29, 27, 25, 23, 21, 19, 17, 15, 13, 11, 9, 7, 5), (28, 29, 31, 30), (30, 31, 1, 0), (0, 2, 4, 6, 8, 10, 12, 14, 16, 18, 20, 22, 24, 26, 28, 30)])
_uv = me_cylinder_013.uv_layers.new(name='UVMap')
_uv.uv.foreach_set('vector', [1.0, 0.5, 1.0, 1.0, 0.9375, 1.0, 0.9375, 0.5, 0.9375, 0.5, 0.9375, 1.0, 0.875, 1.0, 0.875, 0.5, 0.875, 0.5, 0.875, 1.0, 0.8125, 1.0, 0.8125, 0.5, 0.8125, 0.5, 0.8125, 1.0, 0.75, 1.0, 0.75, 0.5, 0.75, 0.5, 0.75, 1.0, 0.6875, 1.0, 0.6875, 0.5, 0.6875, 0.5, 0.6875, 1.0, 0.625, 1.0, 0.625, 0.5, 0.625, 0.5, 0.625, 1.0, 0.5625, 1.0, 0.5625, 0.5, 0.5625, 0.5, 0.5625, 1.0, 0.5, 1.0, 0.5, 0.5, 0.5, 0.5, 0.5, 1.0, 0.4375, 1.0, 0.4375, 0.5, 0.4375, 0.5, 0.4375, 1.0, 0.375, 1.0, 0.375, 0.5, 0.375, 0.5, 0.375, 1.0, 0.3125, 1.0, 0.3125, 0.5, 0.3125, 0.5, 0.3125, 1.0, 0.25, 1.0, 0.25, 0.5, 0.25, 0.5, 0.25, 1.0, 0.1875, 1.0, 0.1875, 0.5, 0.1875, 0.5, 0.1875, 1.0, 0.125, 1.0, 0.125, 0.5, 0.3418, 0.4717, 0.25, 0.49, 0.1582, 0.4717, 0.08029, 0.4197, 0.02827, 0.3418, 0.01, 0.25, 0.02827, 0.1582, 0.08029, 0.08029, 0.1582, 0.02827, 0.25, 0.01, 0.3418, 0.02827, 0.4197, 0.08029, 0.4717, 0.1582, 0.49, 0.25, 0.4717, 0.3418, 0.4197, 0.4197, 0.125, 0.5, 0.125, 1.0, 0.0625, 1.0, 0.0625, 0.5, 0.0625, 0.5, 0.0625, 1.0, 0.0, 1.0, 0.0, 0.5, 0.75, 0.49, 0.8418, 0.4717, 0.9197, 0.4197, 0.9717, 0.3418, 0.99, 0.25, 0.9717, 0.1582, 0.9197, 0.08029, 0.8418, 0.02827, 0.75, 0.01, 0.6582, 0.02827, 0.5803, 0.08029, 0.5283, 0.1582, 0.51, 0.25, 0.5283, 0.3418, 0.5803, 0.4197, 0.6582, 0.4717])
me_cylinder_013.materials.append(mat_gold)
me_cylinder_013.update()
me_cylinder_014 = bpy.data.meshes.new('Cylinder.014')
me_cylinder_014.from_pydata([(0.0, 0.0008, -0.001), (0.0, 0.0008, 0.001), (0.0003061, 0.0007391, -0.001), (0.0003061, 0.0007391, 0.001), (0.0005657, 0.0005657, -0.001), (0.0005657, 0.0005657, 0.001), (0.0007391, 0.0003061, -0.001), (0.0007391, 0.0003061, 0.001), (0.0008, 0.0, -0.001), (0.0008, 0.0, 0.001), (0.0007391, -0.0003061, -0.001), (0.0007391, -0.0003061, 0.001), (0.0005657, -0.0005657, -0.001), (0.0005657, -0.0005657, 0.001), (0.0003061, -0.0007391, -0.001), (0.0003061, -0.0007391, 0.001), (0.0, -0.0008, -0.001), (0.0, -0.0008, 0.001), (-0.0003061, -0.0007391, -0.001), (-0.0003061, -0.0007391, 0.001), (-0.0005657, -0.0005657, -0.001), (-0.0005657, -0.0005657, 0.001), (-0.0007391, -0.0003061, -0.001), (-0.0007391, -0.0003061, 0.001), (-0.0008, 0.0, -0.001), (-0.0008, 0.0, 0.001), (-0.0007391, 0.0003061, -0.001), (-0.0007391, 0.0003061, 0.001), (-0.0005657, 0.0005657, -0.001), (-0.0005657, 0.0005657, 0.001), (-0.0003061, 0.0007391, -0.001), (-0.0003061, 0.0007391, 0.001)], [], [(0, 1, 3, 2), (2, 3, 5, 4), (4, 5, 7, 6), (6, 7, 9, 8), (8, 9, 11, 10), (10, 11, 13, 12), (12, 13, 15, 14), (14, 15, 17, 16), (16, 17, 19, 18), (18, 19, 21, 20), (20, 21, 23, 22), (22, 23, 25, 24), (24, 25, 27, 26), (26, 27, 29, 28), (3, 1, 31, 29, 27, 25, 23, 21, 19, 17, 15, 13, 11, 9, 7, 5), (28, 29, 31, 30), (30, 31, 1, 0), (0, 2, 4, 6, 8, 10, 12, 14, 16, 18, 20, 22, 24, 26, 28, 30)])
_uv = me_cylinder_014.uv_layers.new(name='UVMap')
_uv.uv.foreach_set('vector', [1.0, 0.5, 1.0, 1.0, 0.9375, 1.0, 0.9375, 0.5, 0.9375, 0.5, 0.9375, 1.0, 0.875, 1.0, 0.875, 0.5, 0.875, 0.5, 0.875, 1.0, 0.8125, 1.0, 0.8125, 0.5, 0.8125, 0.5, 0.8125, 1.0, 0.75, 1.0, 0.75, 0.5, 0.75, 0.5, 0.75, 1.0, 0.6875, 1.0, 0.6875, 0.5, 0.6875, 0.5, 0.6875, 1.0, 0.625, 1.0, 0.625, 0.5, 0.625, 0.5, 0.625, 1.0, 0.5625, 1.0, 0.5625, 0.5, 0.5625, 0.5, 0.5625, 1.0, 0.5, 1.0, 0.5, 0.5, 0.5, 0.5, 0.5, 1.0, 0.4375, 1.0, 0.4375, 0.5, 0.4375, 0.5, 0.4375, 1.0, 0.375, 1.0, 0.375, 0.5, 0.375, 0.5, 0.375, 1.0, 0.3125, 1.0, 0.3125, 0.5, 0.3125, 0.5, 0.3125, 1.0, 0.25, 1.0, 0.25, 0.5, 0.25, 0.5, 0.25, 1.0, 0.1875, 1.0, 0.1875, 0.5, 0.1875, 0.5, 0.1875, 1.0, 0.125, 1.0, 0.125, 0.5, 0.3418, 0.4717, 0.25, 0.49, 0.1582, 0.4717, 0.08029, 0.4197, 0.02827, 0.3418, 0.01, 0.25, 0.02827, 0.1582, 0.08029, 0.08029, 0.1582, 0.02827, 0.25, 0.01, 0.3418, 0.02827, 0.4197, 0.08029, 0.4717, 0.1582, 0.49, 0.25, 0.4717, 0.3418, 0.4197, 0.4197, 0.125, 0.5, 0.125, 1.0, 0.0625, 1.0, 0.0625, 0.5, 0.0625, 0.5, 0.0625, 1.0, 0.0, 1.0, 0.0, 0.5, 0.75, 0.49, 0.8418, 0.4717, 0.9197, 0.4197, 0.9717, 0.3418, 0.99, 0.25, 0.9717, 0.1582, 0.9197, 0.08029, 0.8418, 0.02827, 0.75, 0.01, 0.6582, 0.02827, 0.5803, 0.08029, 0.5283, 0.1582, 0.51, 0.25, 0.5283, 0.3418, 0.5803, 0.4197, 0.6582, 0.4717])
me_cylinder_014.materials.append(mat_gold)
me_cylinder_014.update()
me_cylinder_015 = bpy.data.meshes.new('Cylinder.015')
me_cylinder_015.from_pydata([(0.0, 0.0008, -0.001), (0.0, 0.0008, 0.001), (0.0003061, 0.0007391, -0.001), (0.0003061, 0.0007391, 0.001), (0.0005657, 0.0005657, -0.001), (0.0005657, 0.0005657, 0.001), (0.0007391, 0.0003061, -0.001), (0.0007391, 0.0003061, 0.001), (0.0008, 0.0, -0.001), (0.0008, 0.0, 0.001), (0.0007391, -0.0003061, -0.001), (0.0007391, -0.0003061, 0.001), (0.0005657, -0.0005657, -0.001), (0.0005657, -0.0005657, 0.001), (0.0003061, -0.0007391, -0.001), (0.0003061, -0.0007391, 0.001), (0.0, -0.0008, -0.001), (0.0, -0.0008, 0.001), (-0.0003061, -0.0007391, -0.001), (-0.0003061, -0.0007391, 0.001), (-0.0005657, -0.0005657, -0.001), (-0.0005657, -0.0005657, 0.001), (-0.0007391, -0.0003061, -0.001), (-0.0007391, -0.0003061, 0.001), (-0.0008, 0.0, -0.001), (-0.0008, 0.0, 0.001), (-0.0007391, 0.0003061, -0.001), (-0.0007391, 0.0003061, 0.001), (-0.0005657, 0.0005657, -0.001), (-0.0005657, 0.0005657, 0.001), (-0.0003061, 0.0007391, -0.001), (-0.0003061, 0.0007391, 0.001)], [], [(0, 1, 3, 2), (2, 3, 5, 4), (4, 5, 7, 6), (6, 7, 9, 8), (8, 9, 11, 10), (10, 11, 13, 12), (12, 13, 15, 14), (14, 15, 17, 16), (16, 17, 19, 18), (18, 19, 21, 20), (20, 21, 23, 22), (22, 23, 25, 24), (24, 25, 27, 26), (26, 27, 29, 28), (3, 1, 31, 29, 27, 25, 23, 21, 19, 17, 15, 13, 11, 9, 7, 5), (28, 29, 31, 30), (30, 31, 1, 0), (0, 2, 4, 6, 8, 10, 12, 14, 16, 18, 20, 22, 24, 26, 28, 30)])
_uv = me_cylinder_015.uv_layers.new(name='UVMap')
_uv.uv.foreach_set('vector', [1.0, 0.5, 1.0, 1.0, 0.9375, 1.0, 0.9375, 0.5, 0.9375, 0.5, 0.9375, 1.0, 0.875, 1.0, 0.875, 0.5, 0.875, 0.5, 0.875, 1.0, 0.8125, 1.0, 0.8125, 0.5, 0.8125, 0.5, 0.8125, 1.0, 0.75, 1.0, 0.75, 0.5, 0.75, 0.5, 0.75, 1.0, 0.6875, 1.0, 0.6875, 0.5, 0.6875, 0.5, 0.6875, 1.0, 0.625, 1.0, 0.625, 0.5, 0.625, 0.5, 0.625, 1.0, 0.5625, 1.0, 0.5625, 0.5, 0.5625, 0.5, 0.5625, 1.0, 0.5, 1.0, 0.5, 0.5, 0.5, 0.5, 0.5, 1.0, 0.4375, 1.0, 0.4375, 0.5, 0.4375, 0.5, 0.4375, 1.0, 0.375, 1.0, 0.375, 0.5, 0.375, 0.5, 0.375, 1.0, 0.3125, 1.0, 0.3125, 0.5, 0.3125, 0.5, 0.3125, 1.0, 0.25, 1.0, 0.25, 0.5, 0.25, 0.5, 0.25, 1.0, 0.1875, 1.0, 0.1875, 0.5, 0.1875, 0.5, 0.1875, 1.0, 0.125, 1.0, 0.125, 0.5, 0.3418, 0.4717, 0.25, 0.49, 0.1582, 0.4717, 0.08029, 0.4197, 0.02827, 0.3418, 0.01, 0.25, 0.02827, 0.1582, 0.08029, 0.08029, 0.1582, 0.02827, 0.25, 0.01, 0.3418, 0.02827, 0.4197, 0.08029, 0.4717, 0.1582, 0.49, 0.25, 0.4717, 0.3418, 0.4197, 0.4197, 0.125, 0.5, 0.125, 1.0, 0.0625, 1.0, 0.0625, 0.5, 0.0625, 0.5, 0.0625, 1.0, 0.0, 1.0, 0.0, 0.5, 0.75, 0.49, 0.8418, 0.4717, 0.9197, 0.4197, 0.9717, 0.3418, 0.99, 0.25, 0.9717, 0.1582, 0.9197, 0.08029, 0.8418, 0.02827, 0.75, 0.01, 0.6582, 0.02827, 0.5803, 0.08029, 0.5283, 0.1582, 0.51, 0.25, 0.5283, 0.3418, 0.5803, 0.4197, 0.6582, 0.4717])
me_cylinder_015.materials.append(mat_gold)
me_cylinder_015.update()
me_cylinder_016 = bpy.data.meshes.new('Cylinder.016')
me_cylinder_016.from_pydata([(0.0, 0.005, -0.0015), (0.0, 0.005, 0.0015), (0.001913, 0.004619, -0.0015), (0.001913, 0.004619, 0.0015), (0.003536, 0.003536, -0.0015), (0.003536, 0.003536, 0.0015), (0.004619, 0.001913, -0.0015), (0.004619, 0.001913, 0.0015), (0.005, 0.0, -0.0015), (0.005, 0.0, 0.0015), (0.004619, -0.001913, -0.0015), (0.004619, -0.001913, 0.0015), (0.003536, -0.003536, -0.0015), (0.003536, -0.003536, 0.0015), (0.001913, -0.004619, -0.0015), (0.001913, -0.004619, 0.0015), (0.0, -0.005, -0.0015), (0.0, -0.005, 0.0015), (-0.001913, -0.004619, -0.0015), (-0.001913, -0.004619, 0.0015), (-0.003536, -0.003536, -0.0015), (-0.003536, -0.003536, 0.0015), (-0.004619, -0.001913, -0.0015), (-0.004619, -0.001913, 0.0015), (-0.005, 0.0, -0.0015), (-0.005, 0.0, 0.0015), (-0.004619, 0.001913, -0.0015), (-0.004619, 0.001913, 0.0015), (-0.003536, 0.003536, -0.0015), (-0.003536, 0.003536, 0.0015), (-0.001913, 0.004619, -0.0015), (-0.001913, 0.004619, 0.0015)], [], [(0, 1, 3, 2), (2, 3, 5, 4), (4, 5, 7, 6), (6, 7, 9, 8), (8, 9, 11, 10), (10, 11, 13, 12), (12, 13, 15, 14), (14, 15, 17, 16), (16, 17, 19, 18), (18, 19, 21, 20), (20, 21, 23, 22), (22, 23, 25, 24), (24, 25, 27, 26), (26, 27, 29, 28), (3, 1, 31, 29, 27, 25, 23, 21, 19, 17, 15, 13, 11, 9, 7, 5), (28, 29, 31, 30), (30, 31, 1, 0), (0, 2, 4, 6, 8, 10, 12, 14, 16, 18, 20, 22, 24, 26, 28, 30)])
_uv = me_cylinder_016.uv_layers.new(name='UVMap')
_uv.uv.foreach_set('vector', [1.0, 0.5, 1.0, 1.0, 0.9375, 1.0, 0.9375, 0.5, 0.9375, 0.5, 0.9375, 1.0, 0.875, 1.0, 0.875, 0.5, 0.875, 0.5, 0.875, 1.0, 0.8125, 1.0, 0.8125, 0.5, 0.8125, 0.5, 0.8125, 1.0, 0.75, 1.0, 0.75, 0.5, 0.75, 0.5, 0.75, 1.0, 0.6875, 1.0, 0.6875, 0.5, 0.6875, 0.5, 0.6875, 1.0, 0.625, 1.0, 0.625, 0.5, 0.625, 0.5, 0.625, 1.0, 0.5625, 1.0, 0.5625, 0.5, 0.5625, 0.5, 0.5625, 1.0, 0.5, 1.0, 0.5, 0.5, 0.5, 0.5, 0.5, 1.0, 0.4375, 1.0, 0.4375, 0.5, 0.4375, 0.5, 0.4375, 1.0, 0.375, 1.0, 0.375, 0.5, 0.375, 0.5, 0.375, 1.0, 0.3125, 1.0, 0.3125, 0.5, 0.3125, 0.5, 0.3125, 1.0, 0.25, 1.0, 0.25, 0.5, 0.25, 0.5, 0.25, 1.0, 0.1875, 1.0, 0.1875, 0.5, 0.1875, 0.5, 0.1875, 1.0, 0.125, 1.0, 0.125, 0.5, 0.3418, 0.4717, 0.25, 0.49, 0.1582, 0.4717, 0.08029, 0.4197, 0.02827, 0.3418, 0.01, 0.25, 0.02827, 0.1582, 0.08029, 0.08029, 0.1582, 0.02827, 0.25, 0.01, 0.3418, 0.02827, 0.4197, 0.08029, 0.4717, 0.1582, 0.49, 0.25, 0.4717, 0.3418, 0.4197, 0.4197, 0.125, 0.5, 0.125, 1.0, 0.0625, 1.0, 0.0625, 0.5, 0.0625, 0.5, 0.0625, 1.0, 0.0, 1.0, 0.0, 0.5, 0.75, 0.49, 0.8418, 0.4717, 0.9197, 0.4197, 0.9717, 0.3418, 0.99, 0.25, 0.9717, 0.1582, 0.9197, 0.08029, 0.8418, 0.02827, 0.75, 0.01, 0.6582, 0.02827, 0.5803, 0.08029, 0.5283, 0.1582, 0.51, 0.25, 0.5283, 0.3418, 0.5803, 0.4197, 0.6582, 0.4717])
me_cylinder_016.materials.append(mat_silver)
me_cylinder_016.update()
me_cylinder_017 = bpy.data.meshes.new('Cylinder.017')
me_cylinder_017.from_pydata([(0.0, 0.005, -0.0015), (0.0, 0.005, 0.0015), (0.001913, 0.004619, -0.0015), (0.001913, 0.004619, 0.0015), (0.003536, 0.003536, -0.0015), (0.003536, 0.003536, 0.0015), (0.004619, 0.001913, -0.0015), (0.004619, 0.001913, 0.0015), (0.005, 0.0, -0.0015), (0.005, 0.0, 0.0015), (0.004619, -0.001913, -0.0015), (0.004619, -0.001913, 0.0015), (0.003536, -0.003536, -0.0015), (0.003536, -0.003536, 0.0015), (0.001913, -0.004619, -0.0015), (0.001913, -0.004619, 0.0015), (0.0, -0.005, -0.0015), (0.0, -0.005, 0.0015), (-0.001913, -0.004619, -0.0015), (-0.001913, -0.004619, 0.0015), (-0.003536, -0.003536, -0.0015), (-0.003536, -0.003536, 0.0015), (-0.004619, -0.001913, -0.0015), (-0.004619, -0.001913, 0.0015), (-0.005, 0.0, -0.0015), (-0.005, 0.0, 0.0015), (-0.004619, 0.001913, -0.0015), (-0.004619, 0.001913, 0.0015), (-0.003536, 0.003536, -0.0015), (-0.003536, 0.003536, 0.0015), (-0.001913, 0.004619, -0.0015), (-0.001913, 0.004619, 0.0015)], [], [(0, 1, 3, 2), (2, 3, 5, 4), (4, 5, 7, 6), (6, 7, 9, 8), (8, 9, 11, 10), (10, 11, 13, 12), (12, 13, 15, 14), (14, 15, 17, 16), (16, 17, 19, 18), (18, 19, 21, 20), (20, 21, 23, 22), (22, 23, 25, 24), (24, 25, 27, 26), (26, 27, 29, 28), (3, 1, 31, 29, 27, 25, 23, 21, 19, 17, 15, 13, 11, 9, 7, 5), (28, 29, 31, 30), (30, 31, 1, 0), (0, 2, 4, 6, 8, 10, 12, 14, 16, 18, 20, 22, 24, 26, 28, 30)])
_uv = me_cylinder_017.uv_layers.new(name='UVMap')
_uv.uv.foreach_set('vector', [1.0, 0.5, 1.0, 1.0, 0.9375, 1.0, 0.9375, 0.5, 0.9375, 0.5, 0.9375, 1.0, 0.875, 1.0, 0.875, 0.5, 0.875, 0.5, 0.875, 1.0, 0.8125, 1.0, 0.8125, 0.5, 0.8125, 0.5, 0.8125, 1.0, 0.75, 1.0, 0.75, 0.5, 0.75, 0.5, 0.75, 1.0, 0.6875, 1.0, 0.6875, 0.5, 0.6875, 0.5, 0.6875, 1.0, 0.625, 1.0, 0.625, 0.5, 0.625, 0.5, 0.625, 1.0, 0.5625, 1.0, 0.5625, 0.5, 0.5625, 0.5, 0.5625, 1.0, 0.5, 1.0, 0.5, 0.5, 0.5, 0.5, 0.5, 1.0, 0.4375, 1.0, 0.4375, 0.5, 0.4375, 0.5, 0.4375, 1.0, 0.375, 1.0, 0.375, 0.5, 0.375, 0.5, 0.375, 1.0, 0.3125, 1.0, 0.3125, 0.5, 0.3125, 0.5, 0.3125, 1.0, 0.25, 1.0, 0.25, 0.5, 0.25, 0.5, 0.25, 1.0, 0.1875, 1.0, 0.1875, 0.5, 0.1875, 0.5, 0.1875, 1.0, 0.125, 1.0, 0.125, 0.5, 0.3418, 0.4717, 0.25, 0.49, 0.1582, 0.4717, 0.08029, 0.4197, 0.02827, 0.3418, 0.01, 0.25, 0.02827, 0.1582, 0.08029, 0.08029, 0.1582, 0.02827, 0.25, 0.01, 0.3418, 0.02827, 0.4197, 0.08029, 0.4717, 0.1582, 0.49, 0.25, 0.4717, 0.3418, 0.4197, 0.4197, 0.125, 0.5, 0.125, 1.0, 0.0625, 1.0, 0.0625, 0.5, 0.0625, 0.5, 0.0625, 1.0, 0.0, 1.0, 0.0, 0.5, 0.75, 0.49, 0.8418, 0.4717, 0.9197, 0.4197, 0.9717, 0.3418, 0.99, 0.25, 0.9717, 0.1582, 0.9197, 0.08029, 0.8418, 0.02827, 0.75, 0.01, 0.6582, 0.02827, 0.5803, 0.08029, 0.5283, 0.1582, 0.51, 0.25, 0.5283, 0.3418, 0.5803, 0.4197, 0.6582, 0.4717])
me_cylinder_017.materials.append(mat_silver)
me_cylinder_017.update()
me_cylinder_018 = bpy.data.meshes.new('Cylinder.018')
me_cylinder_018.from_pydata([(0.0, 0.005, -0.0015), (0.0, 0.005, 0.0015), (0.001913, 0.004619, -0.0015), (0.001913, 0.004619, 0.0015), (0.003536, 0.003536, -0.0015), (0.003536, 0.003536, 0.0015), (0.004619, 0.001913, -0.0015), (0.004619, 0.001913, 0.0015), (0.005, 0.0, -0.0015), (0.005, 0.0, 0.0015), (0.004619, -0.001913, -0.0015), (0.004619, -0.001913, 0.0015), (0.003536, -0.003536, -0.0015), (0.003536, -0.003536, 0.0015), (0.001913, -0.004619, -0.0015), (0.001913, -0.004619, 0.0015), (0.0, -0.005, -0.0015), (0.0, -0.005, 0.0015), (-0.001913, -0.004619, -0.0015), (-0.001913, -0.004619, 0.0015), (-0.003536, -0.003536, -0.0015), (-0.003536, -0.003536, 0.0015), (-0.004619, -0.001913, -0.0015), (-0.004619, -0.001913, 0.0015), (-0.005, 0.0, -0.0015), (-0.005, 0.0, 0.0015), (-0.004619, 0.001913, -0.0015), (-0.004619, 0.001913, 0.0015), (-0.003536, 0.003536, -0.0015), (-0.003536, 0.003536, 0.0015), (-0.001913, 0.004619, -0.0015), (-0.001913, 0.004619, 0.0015)], [], [(0, 1, 3, 2), (2, 3, 5, 4), (4, 5, 7, 6), (6, 7, 9, 8), (8, 9, 11, 10), (10, 11, 13, 12), (12, 13, 15, 14), (14, 15, 17, 16), (16, 17, 19, 18), (18, 19, 21, 20), (20, 21, 23, 22), (22, 23, 25, 24), (24, 25, 27, 26), (26, 27, 29, 28), (3, 1, 31, 29, 27, 25, 23, 21, 19, 17, 15, 13, 11, 9, 7, 5), (28, 29, 31, 30), (30, 31, 1, 0), (0, 2, 4, 6, 8, 10, 12, 14, 16, 18, 20, 22, 24, 26, 28, 30)])
_uv = me_cylinder_018.uv_layers.new(name='UVMap')
_uv.uv.foreach_set('vector', [1.0, 0.5, 1.0, 1.0, 0.9375, 1.0, 0.9375, 0.5, 0.9375, 0.5, 0.9375, 1.0, 0.875, 1.0, 0.875, 0.5, 0.875, 0.5, 0.875, 1.0, 0.8125, 1.0, 0.8125, 0.5, 0.8125, 0.5, 0.8125, 1.0, 0.75, 1.0, 0.75, 0.5, 0.75, 0.5, 0.75, 1.0, 0.6875, 1.0, 0.6875, 0.5, 0.6875, 0.5, 0.6875, 1.0, 0.625, 1.0, 0.625, 0.5, 0.625, 0.5, 0.625, 1.0, 0.5625, 1.0, 0.5625, 0.5, 0.5625, 0.5, 0.5625, 1.0, 0.5, 1.0, 0.5, 0.5, 0.5, 0.5, 0.5, 1.0, 0.4375, 1.0, 0.4375, 0.5, 0.4375, 0.5, 0.4375, 1.0, 0.375, 1.0, 0.375, 0.5, 0.375, 0.5, 0.375, 1.0, 0.3125, 1.0, 0.3125, 0.5, 0.3125, 0.5, 0.3125, 1.0, 0.25, 1.0, 0.25, 0.5, 0.25, 0.5, 0.25, 1.0, 0.1875, 1.0, 0.1875, 0.5, 0.1875, 0.5, 0.1875, 1.0, 0.125, 1.0, 0.125, 0.5, 0.3418, 0.4717, 0.25, 0.49, 0.1582, 0.4717, 0.08029, 0.4197, 0.02827, 0.3418, 0.01, 0.25, 0.02827, 0.1582, 0.08029, 0.08029, 0.1582, 0.02827, 0.25, 0.01, 0.3418, 0.02827, 0.4197, 0.08029, 0.4717, 0.1582, 0.49, 0.25, 0.4717, 0.3418, 0.4197, 0.4197, 0.125, 0.5, 0.125, 1.0, 0.0625, 1.0, 0.0625, 0.5, 0.0625, 0.5, 0.0625, 1.0, 0.0, 1.0, 0.0, 0.5, 0.75, 0.49, 0.8418, 0.4717, 0.9197, 0.4197, 0.9717, 0.3418, 0.99, 0.25, 0.9717, 0.1582, 0.9197, 0.08029, 0.8418, 0.02827, 0.75, 0.01, 0.6582, 0.02827, 0.5803, 0.08029, 0.5283, 0.1582, 0.51, 0.25, 0.5283, 0.3418, 0.5803, 0.4197, 0.6582, 0.4717])
me_cylinder_018.materials.append(mat_silver)
me_cylinder_018.update()
me_cylinder_019 = bpy.data.meshes.new('Cylinder.019')
me_cylinder_019.from_pydata([(0.0, 0.005, -0.0015), (0.0, 0.005, 0.0015), (0.001913, 0.004619, -0.0015), (0.001913, 0.004619, 0.0015), (0.003536, 0.003536, -0.0015), (0.003536, 0.003536, 0.0015), (0.004619, 0.001913, -0.0015), (0.004619, 0.001913, 0.0015), (0.005, 0.0, -0.0015), (0.005, 0.0, 0.0015), (0.004619, -0.001913, -0.0015), (0.004619, -0.001913, 0.0015), (0.003536, -0.003536, -0.0015), (0.003536, -0.003536, 0.0015), (0.001913, -0.004619, -0.0015), (0.001913, -0.004619, 0.0015), (0.0, -0.005, -0.0015), (0.0, -0.005, 0.0015), (-0.001913, -0.004619, -0.0015), (-0.001913, -0.004619, 0.0015), (-0.003536, -0.003536, -0.0015), (-0.003536, -0.003536, 0.0015), (-0.004619, -0.001913, -0.0015), (-0.004619, -0.001913, 0.0015), (-0.005, 0.0, -0.0015), (-0.005, 0.0, 0.0015), (-0.004619, 0.001913, -0.0015), (-0.004619, 0.001913, 0.0015), (-0.003536, 0.003536, -0.0015), (-0.003536, 0.003536, 0.0015), (-0.001913, 0.004619, -0.0015), (-0.001913, 0.004619, 0.0015)], [], [(0, 1, 3, 2), (2, 3, 5, 4), (4, 5, 7, 6), (6, 7, 9, 8), (8, 9, 11, 10), (10, 11, 13, 12), (12, 13, 15, 14), (14, 15, 17, 16), (16, 17, 19, 18), (18, 19, 21, 20), (20, 21, 23, 22), (22, 23, 25, 24), (24, 25, 27, 26), (26, 27, 29, 28), (3, 1, 31, 29, 27, 25, 23, 21, 19, 17, 15, 13, 11, 9, 7, 5), (28, 29, 31, 30), (30, 31, 1, 0), (0, 2, 4, 6, 8, 10, 12, 14, 16, 18, 20, 22, 24, 26, 28, 30)])
_uv = me_cylinder_019.uv_layers.new(name='UVMap')
_uv.uv.foreach_set('vector', [1.0, 0.5, 1.0, 1.0, 0.9375, 1.0, 0.9375, 0.5, 0.9375, 0.5, 0.9375, 1.0, 0.875, 1.0, 0.875, 0.5, 0.875, 0.5, 0.875, 1.0, 0.8125, 1.0, 0.8125, 0.5, 0.8125, 0.5, 0.8125, 1.0, 0.75, 1.0, 0.75, 0.5, 0.75, 0.5, 0.75, 1.0, 0.6875, 1.0, 0.6875, 0.5, 0.6875, 0.5, 0.6875, 1.0, 0.625, 1.0, 0.625, 0.5, 0.625, 0.5, 0.625, 1.0, 0.5625, 1.0, 0.5625, 0.5, 0.5625, 0.5, 0.5625, 1.0, 0.5, 1.0, 0.5, 0.5, 0.5, 0.5, 0.5, 1.0, 0.4375, 1.0, 0.4375, 0.5, 0.4375, 0.5, 0.4375, 1.0, 0.375, 1.0, 0.375, 0.5, 0.375, 0.5, 0.375, 1.0, 0.3125, 1.0, 0.3125, 0.5, 0.3125, 0.5, 0.3125, 1.0, 0.25, 1.0, 0.25, 0.5, 0.25, 0.5, 0.25, 1.0, 0.1875, 1.0, 0.1875, 0.5, 0.1875, 0.5, 0.1875, 1.0, 0.125, 1.0, 0.125, 0.5, 0.3418, 0.4717, 0.25, 0.49, 0.1582, 0.4717, 0.08029, 0.4197, 0.02827, 0.3418, 0.01, 0.25, 0.02827, 0.1582, 0.08029, 0.08029, 0.1582, 0.02827, 0.25, 0.01, 0.3418, 0.02827, 0.4197, 0.08029, 0.4717, 0.1582, 0.49, 0.25, 0.4717, 0.3418, 0.4197, 0.4197, 0.125, 0.5, 0.125, 1.0, 0.0625, 1.0, 0.0625, 0.5, 0.0625, 0.5, 0.0625, 1.0, 0.0, 1.0, 0.0, 0.5, 0.75, 0.49, 0.8418, 0.4717, 0.9197, 0.4197, 0.9717, 0.3418, 0.99, 0.25, 0.9717, 0.1582, 0.9197, 0.08029, 0.8418, 0.02827, 0.75, 0.01, 0.6582, 0.02827, 0.5803, 0.08029, 0.5283, 0.1582, 0.51, 0.25, 0.5283, 0.3418, 0.5803, 0.4197, 0.6582, 0.4717])
me_cylinder_019.materials.append(mat_silver)
me_cylinder_019.update()

# ---- objects
ob_housing = bpy.data.objects.new('housing', me_cube)
ob_bezel = bpy.data.objects.new('bezel', me_cube_001)
ob_lcd = bpy.data.objects.new('lcd', me_cube_002)
ob_pcb = bpy.data.objects.new('pcb', me_cube_003)
ob_pin = bpy.data.objects.new('pin', me_cylinder)
ob_pin_001 = bpy.data.objects.new('pin.001', me_cylinder_001)
ob_pin_002 = bpy.data.objects.new('pin.002', me_cylinder_002)
ob_pin_003 = bpy.data.objects.new('pin.003', me_cylinder_003)
ob_pin_004 = bpy.data.objects.new('pin.004', me_cylinder_004)
ob_pin_005 = bpy.data.objects.new('pin.005', me_cylinder_005)
ob_pin_006 = bpy.data.objects.new('pin.006', me_cylinder_006)
ob_pin_007 = bpy.data.objects.new('pin.007', me_cylinder_007)
ob_pin_008 = bpy.data.objects.new('pin.008', me_cylinder_008)
ob_pin_009 = bpy.data.objects.new('pin.009', me_cylinder_009)
ob_pin_010 = bpy.data.objects.new('pin.010', me_cylinder_010)
ob_pin_011 = bpy.data.objects.new('pin.011', me_cylinder_011)
ob_pin_012 = bpy.data.objects.new('pin.012', me_cylinder_012)
ob_pin_013 = bpy.data.objects.new('pin.013', me_cylinder_013)
ob_pin_014 = bpy.data.objects.new('pin.014', me_cylinder_014)
ob_pin_015 = bpy.data.objects.new('pin.015', me_cylinder_015)
ob_mag = bpy.data.objects.new('mag', me_cylinder_016)
ob_mag_001 = bpy.data.objects.new('mag.001', me_cylinder_017)
ob_mag_002 = bpy.data.objects.new('mag.002', me_cylinder_018)
ob_mag_003 = bpy.data.objects.new('mag.003', me_cylinder_019)
ob_key = bpy.data.objects.new('Key', light_area)
ob_fill = bpy.data.objects.new('Fill', light_area_001)
ob_accent = bpy.data.objects.new('Accent', light_point)
ob_camera = bpy.data.objects.new('Camera', cam_camera)

# ---- transforms, parenting, visibility, modifiers, constraints
ob_housing.location = (0.0, 0.0, 0.0)
ob_bezel.location = (0.0, 0.0, 0.0)
ob_lcd.location = (0.0, 0.0, 0.0)
ob_pcb.location = (0.0, 0.0, 0.0)
ob_pin.location = (-0.039, -0.0348, 0.0)
ob_pin.rotation_euler = (0.0, 1.571, 0.0)
ob_pin_001.location = (-0.039, -0.0116, 0.0)
ob_pin_001.rotation_euler = (0.0, 1.571, 0.0)
ob_pin_002.location = (-0.039, 0.0116, 0.0)
ob_pin_002.rotation_euler = (0.0, 1.571, 0.0)
ob_pin_003.location = (-0.039, 0.0348, 0.0)
ob_pin_003.rotation_euler = (0.0, 1.571, 0.0)
ob_pin_004.location = (0.039, -0.0348, 0.0)
ob_pin_004.rotation_euler = (0.0, 1.571, 0.0)
ob_pin_005.location = (0.039, -0.0116, 0.0)
ob_pin_005.rotation_euler = (0.0, 1.571, 0.0)
ob_pin_006.location = (0.039, 0.0116, 0.0)
ob_pin_006.rotation_euler = (0.0, 1.571, 0.0)
ob_pin_007.location = (0.039, 0.0348, 0.0)
ob_pin_007.rotation_euler = (0.0, 1.571, 0.0)
ob_pin_008.location = (-0.0228, -0.059, 0.0)
ob_pin_008.rotation_euler = (1.571, 0.0, 0.0)
ob_pin_009.location = (-0.0076, -0.059, 0.0)
ob_pin_009.rotation_euler = (1.571, 0.0, 0.0)
ob_pin_010.location = (0.0076, -0.059, 0.0)
ob_pin_010.rotation_euler = (1.571, 0.0, 0.0)
ob_pin_011.location = (0.0228, -0.059, 0.0)
ob_pin_011.rotation_euler = (1.571, 0.0, 0.0)
ob_pin_012.location = (-0.0228, 0.059, 0.0)
ob_pin_012.rotation_euler = (1.571, 0.0, 0.0)
ob_pin_013.location = (-0.0076, 0.059, 0.0)
ob_pin_013.rotation_euler = (1.571, 0.0, 0.0)
ob_pin_014.location = (0.0076, 0.059, 0.0)
ob_pin_014.rotation_euler = (1.571, 0.0, 0.0)
ob_pin_015.location = (0.0228, 0.059, 0.0)
ob_pin_015.rotation_euler = (1.571, 0.0, 0.0)
ob_mag.location = (-0.0266, -0.0466, -0.01)
ob_mag_001.location = (0.0266, -0.0466, -0.01)
ob_mag_002.location = (-0.0266, 0.0466, -0.01)
ob_mag_003.location = (0.0266, 0.0466, -0.01)
ob_key.location = (0.15, -0.15, 0.25)
ob_key.rotation_euler = (0.7854, 0.0, 0.4363)
ob_fill.location = (-0.2, -0.1, 0.15)
ob_fill.rotation_euler = (0.6981, 0.0, -0.5236)
ob_accent.location = (0.1, 0.15, 0.05)
ob_camera.location = (0.3248, -0.3248, 0.2436)
ob_camera.rotation_euler = (1.083, -3.738e-08, 0.7854)

# ---- collection membership
col_collection.objects.link(ob_housing)
col_collection.objects.link(ob_bezel)
col_collection.objects.link(ob_lcd)
col_collection.objects.link(ob_pcb)
col_collection.objects.link(ob_pin)
col_collection.objects.link(ob_pin_001)
col_collection.objects.link(ob_pin_002)
col_collection.objects.link(ob_pin_003)
col_collection.objects.link(ob_pin_004)
col_collection.objects.link(ob_pin_005)
col_collection.objects.link(ob_pin_006)
col_collection.objects.link(ob_pin_007)
col_collection.objects.link(ob_pin_008)
col_collection.objects.link(ob_pin_009)
col_collection.objects.link(ob_pin_010)
col_collection.objects.link(ob_pin_011)
col_collection.objects.link(ob_pin_012)
col_collection.objects.link(ob_pin_013)
col_collection.objects.link(ob_pin_014)
col_collection.objects.link(ob_pin_015)
col_collection.objects.link(ob_mag)
col_collection.objects.link(ob_mag_001)
col_collection.objects.link(ob_mag_002)
col_collection.objects.link(ob_mag_003)
col_collection.objects.link(ob_key)
col_collection.objects.link(ob_fill)
col_collection.objects.link(ob_accent)
col_collection.objects.link(ob_camera)

# ---- scene / render settings (as saved in the file)
scene.camera = ob_camera
scene.frame_start = 1; scene.frame_end = 250; scene.frame_set(1)
scene.render.engine = 'BLENDER_EEVEE_NEXT'
scene.render.film_transparent = True
scene.render.bake_bias = 0.0
scene.render.bake_samples = 0
scene.cycles.samples = 128
scene.cycles.sampling_pattern = 'TABULATED_SOBOL'
scene.eevee.use_volume_custom_range = False
bpy.context.view_layer.update()
